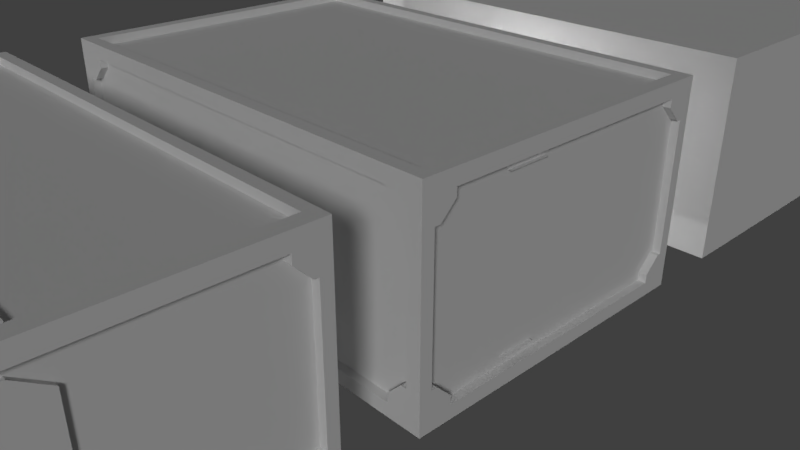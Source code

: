 # Source: container.blend  (saved by Blender 2.79.0; exported with 4.5.12 LTS)
import bpy
from mathutils import Matrix  # noqa: F401  (used for matrix-valued properties, if any)

bpy.ops.wm.read_factory_settings(use_empty=True)
scene = bpy.context.scene
scene.name = 'Scene'

# ---- collections
col_collection_1 = bpy.data.collections.new('Collection 1'); scene.collection.children.link(col_collection_1)

# ---- materials (node trees are filled in below, after node groups)
mat_metalic = bpy.data.materials.new('Metalic')
mat_metalic.alpha_threshold = 0.0
mat_metalic.use_transparent_shadow = False
mat_metalic.roughness = 0.5
mat_metalic.specular_intensity = 0.25
mat_metalic.line_color = (0.0, 0.0, 0.0, 1.0)

# ---- material node trees

# ---- world
world_world = bpy.data.worlds.new('World'); scene.world = world_world
world_world.color = (0.05088, 0.05088, 0.05088)
world_world.use_sun_shadow = False
world_world.sun_shadow_jitter_overblur = 0.0
world_world.cycles.sampling_method = 'MANUAL'

# ---- cameras
cam_camera = bpy.data.cameras.new('Camera')
cam_camera.clip_end = 100.0
cam_camera.lens = 35.0
cam_camera.sensor_width = 32.0
cam_camera.sensor_height = 18.0
cam_camera.ortho_scale = 7.314
cam_camera.dof.focus_distance = 0.0
cam_camera.dof.aperture_fstop = 128.0

# ---- lights
light_point_002 = bpy.data.lights.new('Point.002', 'POINT')
light_point_002.transmission_factor = 0.0
light_point_002.energy = 100.0
light_point_002.shadow_buffer_clip_start = 0.5
light_point_002.shadow_soft_size = 0.1
light_point_002.shadow_maximum_resolution = 0.006
light_point_002.use_absolute_resolution = True
light_point_001 = bpy.data.lights.new('Point.001', 'POINT')
light_point_001.transmission_factor = 0.0
light_point_001.energy = 100.0
light_point_001.shadow_buffer_clip_start = 0.5
light_point_001.shadow_soft_size = 0.1
light_point_001.shadow_maximum_resolution = 0.006
light_point_001.use_absolute_resolution = True
light_point = bpy.data.lights.new('Point', 'POINT')
light_point.transmission_factor = 0.0
light_point.energy = 100.0
light_point.shadow_buffer_clip_start = 0.5
light_point.shadow_soft_size = 0.1
light_point.shadow_maximum_resolution = 0.006
light_point.use_absolute_resolution = True
light_sun = bpy.data.lights.new('Sun', 'SUN')
light_sun.transmission_factor = 0.0
light_sun.cutoff_distance = 30.0
light_sun.angle = 0.1993
light_sun.energy = 1.0
light_sun.shadow_buffer_clip_start = 1.001
light_sun.shadow_soft_size = 0.1
light_sun.shadow_cascade_max_distance = 1000.0

# ---- meshes
me_container_m = bpy.data.meshes.new('Container.M')
me_container_m.from_pydata([(3.0, 2.04, 0.0), (3.0, -2.04, 0.0), (-3.0, -2.04, 0.0), (-3.0, 2.04, 0.0), (3.0, 2.04, 2.6), (3.0, -2.04, 2.6), (-3.0, -2.04, 2.6), (-3.0, 2.04, 2.6), (2.821, 2.04, 0.0), (2.821, -2.04, 0.0), (2.821, 2.04, 2.6), (2.821, -2.04, 2.6), (-2.842, 2.04, 0.0), (-2.842, -2.04, 0.0), (-2.842, 2.04, 2.6), (-2.842, -2.04, 2.6), (3.0, 2.04, 2.413), (3.0, -2.04, 2.413), (-3.0, -2.04, 2.413), (-3.0, 2.04, 2.413), (2.821, 2.04, 2.413), (2.821, -2.04, 2.413), (-2.842, 2.04, 2.413), (-2.842, -2.04, 2.413), (2.821, -2.04, 0.1724), (-2.842, -2.04, 0.1724), (3.0, 2.04, 0.1724), (3.0, -2.04, 0.1724), (-3.0, -2.04, 0.1724), (-3.0, 2.04, 0.1724), (2.821, 2.04, 0.1724), (-2.842, 2.04, 0.1724), (2.569, 2.04, 0.0), (2.569, -2.04, 0.0), (2.569, 2.04, 2.6), (2.569, -2.04, 2.6), (2.569, -2.04, 2.413), (2.569, 2.04, 2.413), (2.569, -2.04, 0.1724), (2.569, 2.04, 0.1724), (-2.562, 2.04, 0.0), (-2.562, -2.04, 0.0), (-2.562, 2.04, 2.6), (-2.562, -2.04, 2.6), (-2.562, -2.04, 2.413), (-2.562, 2.04, 2.413), (-2.562, -2.04, 0.1724), (-2.562, 2.04, 0.1724), (3.0, 2.04, 2.126), (3.0, -2.04, 2.126), (-3.0, -2.04, 2.126), (-3.0, 2.04, 2.126), (2.821, 2.04, 2.126), (-2.842, 2.04, 2.126), (2.821, -2.04, 2.126), (-2.842, -2.04, 2.126), (2.821, -2.04, 0.4669), (-2.842, -2.04, 0.4669), (3.0, 2.04, 0.4669), (3.0, -2.04, 0.4669), (-3.0, -2.04, 0.4669), (-3.0, 2.04, 0.4669), (2.821, 2.04, 0.4669), (-2.842, 2.04, 0.4669), (-2.741, 2.04, 2.126), (2.569, 1.94, 2.413), (2.569, 1.94, 0.1724), (2.569, 1.94, 2.126), (-2.562, 1.94, 2.413), (-2.562, 1.94, 0.1724), (-2.562, 1.94, 2.126), (2.821, 1.94, 0.4669), (2.821, 1.94, 2.126), (-2.842, 1.94, 0.4669), (-2.842, 1.94, 2.126), (2.569, 1.94, 0.4669), (-2.562, 1.94, 0.4669), (2.569, 2.04, 2.291), (2.736, 2.04, 2.126), (2.736, 1.94, 2.126), (2.569, 1.94, 2.291), (2.76, 2.04, 0.4669), (2.569, 2.04, 0.2722), (2.76, 1.94, 0.4669), (2.569, 1.94, 0.2722), (-2.562, 2.04, 2.307), (-2.562, 2.04, 0.2709), (-2.759, 2.04, 0.4669), (-2.562, 1.94, 0.2709), (-2.741, 1.94, 2.126), (-2.562, 1.94, 2.307), (-2.759, 1.94, 0.4669), (2.569, -2.04, 2.305), (-2.562, -2.04, 0.2877), (-2.562, -2.04, 2.305), (2.569, -2.04, 0.2877), (-2.741, -2.04, 0.4669), (2.748, -2.04, 2.126), (2.748, -2.04, 0.4669), (-2.741, -2.04, 2.126), (2.569, -1.94, 2.413), (2.569, -1.94, 0.1724), (2.569, -1.94, 0.2877), (-2.562, -1.94, 2.413), (-2.562, -1.94, 0.1724), (-2.562, -1.94, 0.2877), (2.569, -1.94, 2.305), (2.569, -1.94, 2.126), (-2.562, -1.94, 2.305), (-2.562, -1.94, 2.126), (2.748, -1.94, 2.126), (-2.741, -1.94, 2.126), (-2.842, -1.94, 2.126), (2.821, -1.94, 2.126), (2.821, -1.94, 0.4669), (-2.842, -1.94, 0.4669), (2.569, -1.94, 0.4669), (-2.562, -1.94, 0.4669), (-2.741, -1.94, 0.4669), (2.748, -1.94, 0.4669), (3.0, -1.889, 0.0), (-3.0, -1.889, 0.0), (3.0, -1.889, 2.6), (-3.0, -1.889, 2.6), (2.821, -1.889, 2.6), (-2.842, -1.889, 2.6), (-3.0, -1.889, 2.413), (3.0, -1.889, 2.413), (3.0, -1.889, 0.1724), (-3.0, -1.889, 0.1724), (2.569, -1.889, 2.6), (-2.562, -1.889, 2.6), (3.0, -1.889, 2.126), (-3.0, -1.889, 2.126), (-3.0, -1.889, 0.4669), (3.0, -1.889, 0.4669), (-3.0, 1.902, 0.0), (-3.0, 1.902, 2.6), (-3.0, 1.902, 2.413), (-3.0, 1.902, 0.1724), (-3.0, 1.902, 2.126), (-3.0, 1.902, 0.4669), (3.0, 1.902, 0.0), (3.0, 1.902, 2.6), (2.821, 1.902, 2.6), (-2.842, 1.902, 2.6), (3.0, 1.902, 2.413), (3.0, 1.902, 0.1724), (2.569, 1.902, 2.6), (-2.562, 1.902, 2.6), (3.0, 1.902, 2.126), (3.0, 1.902, 0.4669), (3.0, -1.632, 0.0), (3.0, -1.632, 2.6), (2.821, -1.632, 2.6), (-2.842, -1.632, 2.6), (3.0, -1.632, 2.413), (3.0, -1.632, 0.1724), (-3.0, -1.632, 0.0), (-3.0, -1.632, 2.6), (-3.0, -1.632, 2.413), (-3.0, -1.632, 0.1724), (-3.0, 1.664, 0.0), (-3.0, 1.664, 2.6), (-3.0, 1.664, 2.413), (-3.0, 1.664, 0.1724), (3.0, 1.664, 0.0), (3.0, 1.664, 2.6), (2.821, 1.664, 2.6), (-2.842, 1.664, 2.6), (3.0, 1.664, 2.413), (3.0, 1.664, 0.1724), (3.0, 1.851, 0.4669), (3.0, -1.632, 0.2801), (3.0, -1.819, 2.126), (3.0, -1.632, 2.313), (3.0, -1.819, 0.4669), (3.0, 1.851, 2.126), (3.0, 1.664, 2.313), (3.0, 1.664, 0.2801), (3.0, -1.121, 0.0), (3.0, -0.06267, 0.0), (2.95, -0.8735, 2.313), (2.95, -0.3439, 2.313), (2.95, -0.8392, 0.2801), (2.95, -0.3591, 0.2801), (2.9, -1.819, 2.126), (2.9, -1.889, 2.126), (2.9, -1.819, 0.4669), (2.9, -1.889, 0.4669), (2.9, 1.902, 2.126), (2.9, 1.902, 0.4669), (2.9, -1.632, 2.413), (2.9, -1.632, 0.1724), (2.9, -1.632, 2.126), (2.9, -1.632, 0.4669), (2.9, -1.632, 2.313), (2.9, -1.632, 0.2801), (2.9, 1.851, 2.126), (2.9, 1.664, 2.126), (2.9, 1.851, 0.4669), (2.9, 1.664, 0.4669), (2.9, 1.664, 0.2801), (2.9, 1.664, 0.1724), (2.9, 1.664, 2.313), (2.9, 1.664, 2.413), (2.9, -0.8735, 2.313), (2.9, -0.3591, 0.2801), (2.9, -0.3439, 2.313), (2.9, -0.8392, 0.2801), (-3.0, -1.632, 2.305), (-3.0, 1.664, 0.2875), (-3.0, 1.844, 2.126), (-3.0, 1.844, 0.4669), (-3.0, -1.632, 0.2875), (-3.0, -1.811, 2.126), (-3.0, 1.664, 2.305), (-3.0, -1.811, 0.4669), (-2.9, -1.889, 2.126), (-2.9, -1.889, 0.4669), (-2.9, 1.844, 2.126), (-2.9, 1.902, 2.126), (-2.9, 1.844, 0.4669), (-2.9, 1.902, 0.4669), (-2.9, -1.811, 2.126), (-2.9, -1.632, 2.126), (-2.9, -1.811, 0.4669), (-2.9, -1.632, 0.4669), (-2.9, -1.632, 2.305), (-2.9, -1.632, 0.2875), (-2.9, -1.632, 0.1724), (-2.9, 1.664, 2.413), (-2.9, 1.664, 0.1724), (-2.9, 1.664, 2.126), (-2.9, 1.664, 0.4669), (-2.9, 1.664, 2.305), (-2.9, 1.664, 0.2875), (-2.9, -1.632, 2.413), (2.821, -1.632, 2.5), (2.821, -1.889, 2.5), (-2.842, -1.632, 2.5), (-2.842, -1.889, 2.5), (-0.3119, -1.889, 2.5), (0.3154, -1.889, 2.5), (2.569, -1.889, 2.5), (-2.562, -1.889, 2.5), (-2.842, 1.902, 2.5), (-2.562, 1.902, 2.5), (-0.3119, 1.902, 2.5), (0.3154, 1.902, 2.5), (2.569, 1.902, 2.5), (2.821, 1.902, 2.5), (2.821, -1.121, 2.5), (-2.842, -1.121, 2.5), (2.821, 1.664, 2.5), (-2.842, 1.664, 2.5), (2.821, -0.06267, 2.5), (-2.842, -0.06267, 2.5)], [], [(125, 123, 6, 15), (127, 122, 5, 17), (23, 15, 6, 18), (138, 137, 7, 19), (31, 12, 3, 29), (26, 0, 8, 30), (17, 5, 11, 21), (122, 124, 11, 5), (47, 40, 12, 31), (44, 43, 15, 23), (131, 125, 15, 43), (98, 56, 114, 119), (42, 45, 22, 14), (49, 17, 21, 54), (4, 16, 20, 10), (14, 22, 19, 7), (140, 138, 19, 51), (55, 23, 18, 50), (132, 127, 17, 49), (120, 128, 27, 1), (13, 25, 28, 2), (136, 139, 29, 3), (1, 27, 24, 9), (41, 46, 25, 13), (86, 87, 91, 88), (58, 26, 30, 62), (63, 31, 29, 61), (38, 95, 102, 101), (62, 30, 39, 82, 81), (9, 24, 38, 33), (10, 20, 37, 34), (54, 21, 36, 92, 97), (124, 130, 35, 11), (21, 11, 35, 36), (30, 8, 32, 39), (33, 38, 46, 41), (56, 54, 113, 114), (1, 9, 33, 41, 13, 2, 121, 158, 162, 136, 3, 12, 40, 32, 8, 0, 142, 166, 181, 180, 152, 120), (35, 130, 131, 43), (36, 35, 43, 44), (54, 97, 110, 113), (20, 52, 78, 77, 37), (88, 69, 47, 86), (99, 55, 112, 111), (22, 53, 51, 19), (16, 48, 52, 20), (45, 85, 64, 53, 22), (135, 132, 49, 59), (57, 55, 50, 60), (141, 140, 51, 61), (59, 49, 54, 56), (95, 98, 119, 102), (46, 93, 96, 57, 25), (27, 59, 56, 24), (139, 141, 61, 29), (25, 57, 60, 28), (128, 135, 59, 27), (24, 56, 98, 95, 38), (83, 71, 62, 81), (53, 63, 61, 51), (48, 58, 62, 52), (84, 66, 69, 88), (80, 90, 68, 65), (88, 76, 75, 84), (72, 71, 75, 67, 79), (90, 80, 67, 70), (70, 76, 73, 74), (64, 89, 74, 53), (67, 75, 76, 70), (52, 62, 71, 72), (63, 53, 74, 73), (37, 77, 80, 65), (76, 88, 91), (80, 79, 67), (77, 78, 79, 80), (79, 78, 52, 72), (83, 84, 75), (84, 82, 39, 66), (81, 82, 84, 83), (87, 86, 47, 31, 63), (89, 90, 70), (73, 91, 87, 63), (85, 45, 68, 90), (64, 85, 90, 89), (109, 108, 111), (99, 94, 44, 23, 55), (44, 94, 108, 103), (97, 92, 106, 110), (94, 99, 111, 108), (114, 113, 110, 119), (117, 109, 111, 118), (101, 102, 105, 104), (118, 105, 117), (110, 106, 107), (118, 111, 112, 115), (102, 119, 116), (119, 110, 107, 116), (55, 57, 115, 112), (57, 96, 118, 115), (96, 93, 105, 118), (93, 46, 104, 105), (92, 36, 100, 106), (103, 100, 36, 44), (104, 46, 38, 101), (106, 100, 103, 108), (105, 102, 116, 117), (107, 106, 108, 109), (116, 107, 109, 117), (157, 173, 176, 135, 128), (28, 60, 134, 129), (60, 50, 133, 134), (2, 28, 129, 121), (152, 157, 128, 120), (50, 18, 126, 133), (153, 154, 124, 122), (18, 6, 123, 126), (156, 153, 122, 127), (155, 159, 123, 125), (14, 7, 137, 145), (16, 4, 143, 146), (4, 10, 144, 143), (42, 14, 145, 149), (48, 16, 146, 150), (0, 26, 147, 142), (47, 69, 66, 39), (10, 34, 148, 144), (47, 39, 32, 40), (58, 48, 150, 151), (26, 58, 151, 147), (165, 211, 213, 141, 139), (162, 165, 139, 136), (164, 163, 137, 138), (126, 123, 159, 160), (133, 126, 160, 210, 215), (121, 129, 161, 158), (129, 134, 217, 214, 161), (171, 157, 152, 166), (148, 34, 42, 149), (178, 170, 205, 204), (155, 169, 163, 159), (155, 125, 241, 240), (185, 184, 209, 207), (147, 151, 172, 179, 171), (135, 176, 188, 189), (168, 254, 238, 154), (156, 170, 167, 153), (144, 148, 250, 251), (142, 147, 171, 166), (150, 146, 170, 178, 177), (125, 131, 245, 241), (143, 144, 168, 167), (146, 143, 167, 170), (145, 137, 163, 169), (216, 212, 220, 235), (134, 133, 218, 219), (150, 177, 198, 190), (173, 157, 193, 197), (174, 175, 156, 127, 132), (151, 150, 190, 191), (156, 175, 196, 192), (171, 179, 202, 203), (161, 214, 229, 230), (140, 141, 223, 221), (160, 159, 163, 164), (124, 154, 238, 239), (130, 244, 245, 131), (149, 145, 246, 247), (255, 169, 155, 240), (174, 132, 187, 186), (205, 170, 156, 192), (171, 203, 193, 157), (153, 167, 168, 154), (34, 37, 45, 42), (145, 169, 255, 246), (37, 65, 68, 45), (130, 124, 239, 244), (168, 144, 251, 254), (172, 151, 191, 200), (177, 178, 204, 198), (182, 183, 208, 206), (217, 134, 219, 226), (211, 165, 232, 236), (158, 161, 165, 162), (195, 194, 186, 188), (179, 172, 200, 202), (175, 174, 186, 196), (194, 196, 186), (191, 190, 198, 200), (188, 186, 187, 189), (188, 197, 195), (202, 200, 201), (198, 204, 199), (200, 198, 199, 201), (193, 203, 202, 197), (197, 202, 201, 195), (196, 204, 205, 192), (194, 199, 204, 196), (195, 201, 199, 194), (176, 173, 197, 188), (132, 135, 189, 187), (234, 233, 220, 222), (164, 216, 235, 231), (213, 211, 236, 222), (210, 160, 237, 228), (133, 215, 224, 218), (141, 213, 222, 223), (212, 140, 221, 220), (214, 217, 226, 229), (212, 216, 164, 138, 140), (215, 210, 228, 224), (233, 235, 220), (219, 218, 224, 226), (230, 229, 236, 232), (224, 228, 225), (226, 224, 225, 227), (228, 237, 231, 235), (222, 236, 234), (225, 228, 235, 233), (227, 225, 233, 234), (222, 220, 221, 223), (229, 226, 227), (236, 229, 227, 234), (239, 238, 252, 256, 254, 251, 250, 249, 248, 247, 246, 255, 257, 253, 240, 241, 245, 242, 243, 244), (232, 165, 161, 230), (164, 231, 237, 160), (148, 149, 247, 250)])
_uv = me_container_m.uv_layers.new(name='UVMap')
_uv.uv.foreach_set('vector', [0.7304, 0.6191, 0.7432, 0.619, 0.743, 0.6284, 0.7304, 0.6285, 0.2449, 0.6191, 0.2587, 0.619, 0.259, 0.6286, 0.2449, 0.6286, 0.7304, 0.6385, 0.7304, 0.6285, 0.7431, 0.6287, 0.7431, 0.6386, 0.7575, 0.3814, 0.7432, 0.3814, 0.7434, 0.3728, 0.7575, 0.3728, 0.7305, 0.2426, 0.7305, 0.2333, 0.7433, 0.2333, 0.7433, 0.2426, 0.2592, 0.2426, 0.2592, 0.2333, 0.2737, 0.2333, 0.2737, 0.2426, 0.2592, 0.6386, 0.2592, 0.6287, 0.2733, 0.6285, 0.2733, 0.6385, 0.2587, 0.619, 0.2733, 0.6191, 0.2733, 0.6285, 0.2584, 0.6284, 0.7079, 0.2426, 0.7079, 0.2333, 0.7305, 0.2333, 0.7305, 0.2426, 0.7077, 0.6385, 0.7077, 0.6285, 0.7304, 0.6285, 0.7304, 0.6385, 0.7077, 0.6191, 0.7304, 0.6191, 0.7304, 0.6285, 0.7077, 0.6285, 0.2795, 0.7423, 0.2736, 0.7423, 0.2736, 0.7423, 0.2795, 0.7423, 0.7078, 0.3727, 0.7078, 0.3627, 0.7304, 0.3627, 0.7304, 0.3727, 0.2592, 0.6539, 0.2592, 0.6386, 0.2733, 0.6385, 0.2734, 0.6538, 0.2592, 0.3727, 0.2592, 0.3627, 0.2733, 0.3627, 0.2733, 0.3727, 0.7304, 0.3727, 0.7304, 0.3627, 0.7433, 0.3627, 0.7433, 0.3727, 0.7792, 0.3814, 0.7575, 0.3814, 0.7575, 0.3728, 0.7792, 0.3728, 0.7304, 0.6538, 0.7304, 0.6385, 0.7431, 0.6386, 0.7431, 0.6539, 0.2232, 0.6191, 0.2449, 0.6191, 0.2449, 0.6286, 0.2232, 0.6286, 0.06287, 0.6191, 0.07587, 0.6191, 0.07587, 0.6286, 0.06287, 0.6286, 0.7304, 0.7672, 0.7304, 0.758, 0.7431, 0.758, 0.7431, 0.7672, 0.9395, 0.3814, 0.9265, 0.3814, 0.9265, 0.3728, 0.9395, 0.3728, 0.2592, 0.7672, 0.2592, 0.758, 0.2737, 0.758, 0.2737, 0.7672, 0.7078, 0.7672, 0.7078, 0.758, 0.7304, 0.758, 0.7304, 0.7672, 0.7079, 0.2479, 0.7238, 0.2584, 0.7238, 0.2584, 0.7079, 0.2479, 0.2592, 0.2584, 0.2592, 0.2426, 0.2737, 0.2426, 0.2736, 0.2584, 0.7305, 0.2584, 0.7305, 0.2426, 0.7433, 0.2426, 0.7433, 0.2584, 0.294, 0.758, 0.294, 0.7518, 0.294, 0.7518, 0.294, 0.758, 0.2736, 0.2584, 0.2737, 0.2426, 0.294, 0.2426, 0.294, 0.2479, 0.2785, 0.2584, 0.2737, 0.7672, 0.2737, 0.758, 0.294, 0.758, 0.294, 0.7672, 0.2733, 0.3727, 0.2733, 0.3627, 0.2937, 0.3627, 0.2937, 0.3727, 0.2734, 0.6538, 0.2733, 0.6385, 0.2937, 0.6385, 0.2937, 0.6443, 0.2793, 0.6538, 0.2733, 0.6191, 0.2936, 0.6191, 0.2936, 0.6285, 0.2733, 0.6285, 0.2733, 0.6385, 0.2733, 0.6285, 0.2936, 0.6285, 0.2937, 0.6385, 0.2737, 0.2426, 0.2737, 0.2333, 0.294, 0.2333, 0.294, 0.2426, 0.294, 0.7672, 0.294, 0.758, 0.7078, 0.758, 0.7078, 0.7672, 0.2736, 0.7423, 0.2734, 0.6538, 0.2734, 0.6538, 0.2736, 0.7423, 0.7108, 0.6081, 0.7084, 0.6081, 0.705, 0.6081, 0.6365, 0.6081, 0.6328, 0.6081, 0.6307, 0.6081, 0.6307, 0.6066, 0.6307, 0.6042, 0.6307, 0.5731, 0.6307, 0.5708, 0.6307, 0.5695, 0.6328, 0.5695, 0.6365, 0.5695, 0.705, 0.5695, 0.7084, 0.5695, 0.7108, 0.5695, 0.7108, 0.5708, 0.7108, 0.5731, 0.7108, 0.5894, 0.7108, 0.5994, 0.7108, 0.6042, 0.7108, 0.6066, 0.2936, 0.6285, 0.2936, 0.6191, 0.7077, 0.6191, 0.7077, 0.6285, 0.2937, 0.6385, 0.2936, 0.6285, 0.7077, 0.6285, 0.7077, 0.6385, 0.2734, 0.6538, 0.2793, 0.6538, 0.2793, 0.6538, 0.2734, 0.6538, 0.2733, 0.3627, 0.2734, 0.3473, 0.2802, 0.3473, 0.2937, 0.3562, 0.2937, 0.3627, 0.7079, 0.2479, 0.7079, 0.2426, 0.7079, 0.2426, 0.7079, 0.2479, 0.7222, 0.6538, 0.7304, 0.6538, 0.7304, 0.6538, 0.7222, 0.6538, 0.7304, 0.3627, 0.7304, 0.3473, 0.7433, 0.3473, 0.7433, 0.3627, 0.2592, 0.3627, 0.2592, 0.3473, 0.2734, 0.3473, 0.2733, 0.3627, 0.7078, 0.3627, 0.7078, 0.357, 0.7223, 0.3473, 0.7304, 0.3473, 0.7304, 0.3627, 0.09808, 0.6191, 0.2232, 0.6191, 0.2232, 0.6286, 0.09808, 0.6286, 0.7304, 0.7423, 0.7304, 0.6538, 0.7431, 0.6539, 0.7431, 0.7423, 0.9043, 0.3814, 0.7792, 0.3814, 0.7792, 0.3728, 0.9043, 0.3728, 0.2592, 0.7423, 0.2592, 0.6539, 0.2734, 0.6538, 0.2736, 0.7423, 0.294, 0.7518, 0.2795, 0.7423, 0.2795, 0.7423, 0.294, 0.7518, 0.7078, 0.758, 0.7078, 0.7518, 0.7222, 0.7423, 0.7304, 0.7423, 0.7304, 0.758, 0.2592, 0.758, 0.2592, 0.7423, 0.2736, 0.7423, 0.2737, 0.758, 0.9265, 0.3814, 0.9043, 0.3814, 0.9043, 0.3728, 0.9265, 0.3728, 0.7304, 0.758, 0.7304, 0.7423, 0.7431, 0.7423, 0.7431, 0.758, 0.07587, 0.6191, 0.09808, 0.6191, 0.09808, 0.6286, 0.07587, 0.6286, 0.2737, 0.758, 0.2736, 0.7423, 0.2795, 0.7423, 0.294, 0.7518, 0.294, 0.758, 0.2785, 0.2584, 0.2736, 0.2584, 0.2736, 0.2584, 0.2785, 0.2584, 0.7304, 0.3473, 0.7305, 0.2584, 0.7433, 0.2584, 0.7433, 0.3473, 0.2592, 0.3473, 0.2592, 0.2584, 0.2736, 0.2584, 0.2734, 0.3473, 0.294, 0.2479, 0.294, 0.2426, 0.7079, 0.2426, 0.7079, 0.2479, 0.2937, 0.3562, 0.7078, 0.357, 0.7078, 0.3627, 0.2937, 0.3627, 0.7079, 0.2479, 0.7079, 0.2584, 0.294, 0.2584, 0.294, 0.2479, 0.2734, 0.3473, 0.2736, 0.2584, 0.294, 0.2584, 0.2937, 0.3473, 0.2787, 0.3473, 0.7078, 0.357, 0.2937, 0.3562, 0.2937, 0.3473, 0.7078, 0.3473, 0.7078, 0.3473, 0.7079, 0.2584, 0.7305, 0.2584, 0.7304, 0.3473, 0.7223, 0.3473, 0.7223, 0.3473, 0.7304, 0.3473, 0.7304, 0.3473, 0.2937, 0.3473, 0.294, 0.2584, 0.7079, 0.2584, 0.7078, 0.3473, 0.2734, 0.3473, 0.2736, 0.2584, 0.2736, 0.2584, 0.2734, 0.3473, 0.7305, 0.2584, 0.7304, 0.3473, 0.7304, 0.3473, 0.7305, 0.2584, 0.2937, 0.3627, 0.2937, 0.3562, 0.2937, 0.3566, 0.2937, 0.3627, 0.7079, 0.2584, 0.7079, 0.2479, 0.7238, 0.2584, 0.2937, 0.3562, 0.2802, 0.3473, 0.2937, 0.3473, 0.2937, 0.3562, 0.2802, 0.3473, 0.2802, 0.3473, 0.2937, 0.3562, 0.2787, 0.3473, 0.2802, 0.3473, 0.2734, 0.3473, 0.2734, 0.3473, 0.2785, 0.2584, 0.294, 0.2479, 0.294, 0.2584, 0.294, 0.2479, 0.294, 0.2479, 0.294, 0.2426, 0.294, 0.2426, 0.2785, 0.2584, 0.294, 0.2479, 0.294, 0.2479, 0.2785, 0.2584, 0.7238, 0.2584, 0.7079, 0.2479, 0.7079, 0.2426, 0.7305, 0.2426, 0.7305, 0.2584, 0.7223, 0.3473, 0.7078, 0.357, 0.7078, 0.3473, 0.7305, 0.2584, 0.7238, 0.2584, 0.7238, 0.2584, 0.7305, 0.2584, 0.7078, 0.357, 0.7078, 0.3627, 0.7078, 0.3627, 0.7078, 0.357, 0.7223, 0.3473, 0.7078, 0.357, 0.7078, 0.357, 0.7223, 0.3473, 0.7077, 0.6538, 0.7077, 0.6443, 0.7222, 0.6538, 0.7222, 0.6538, 0.7077, 0.6443, 0.7077, 0.6385, 0.7304, 0.6385, 0.7304, 0.6538, 0.7077, 0.6385, 0.7077, 0.6443, 0.7077, 0.6443, 0.7077, 0.6385, 0.2793, 0.6538, 0.2937, 0.6443, 0.2937, 0.6443, 0.2793, 0.6538, 0.7077, 0.6443, 0.7222, 0.6538, 0.7222, 0.6538, 0.7077, 0.6443, 0.2736, 0.7423, 0.2734, 0.6538, 0.2793, 0.6538, 0.2795, 0.7423, 0.7078, 0.7423, 0.7077, 0.6538, 0.7222, 0.6538, 0.7222, 0.7423, 0.294, 0.758, 0.294, 0.7518, 0.7078, 0.7518, 0.7078, 0.758, 0.7222, 0.7423, 0.7078, 0.7518, 0.7078, 0.7423, 0.2793, 0.6538, 0.2937, 0.6443, 0.2937, 0.6538, 0.7222, 0.7423, 0.7222, 0.6538, 0.7304, 0.6538, 0.7304, 0.7423, 0.294, 0.7518, 0.2795, 0.7423, 0.294, 0.7423, 0.2795, 0.7423, 0.2793, 0.6538, 0.2937, 0.6538, 0.294, 0.7423, 0.7304, 0.6538, 0.7304, 0.7423, 0.7304, 0.7423, 0.7304, 0.6538, 0.7304, 0.7423, 0.7222, 0.7423, 0.7222, 0.7423, 0.7304, 0.7423, 0.7222, 0.7423, 0.7078, 0.7518, 0.7078, 0.7518, 0.7222, 0.7423, 0.7078, 0.7518, 0.7078, 0.758, 0.7078, 0.758, 0.7078, 0.7518, 0.2937, 0.6443, 0.2937, 0.6385, 0.2937, 0.6385, 0.2937, 0.6443, 0.7077, 0.6385, 0.2937, 0.6385, 0.2937, 0.6385, 0.7077, 0.6385, 0.7078, 0.758, 0.7078, 0.758, 0.294, 0.758, 0.294, 0.758, 0.2937, 0.6443, 0.2937, 0.6385, 0.7077, 0.6385, 0.7077, 0.6443, 0.7078, 0.7518, 0.294, 0.7518, 0.294, 0.7423, 0.7078, 0.7423, 0.2937, 0.6538, 0.2937, 0.6443, 0.7077, 0.6443, 0.7077, 0.6538, 0.294, 0.7423, 0.2937, 0.6538, 0.7077, 0.6538, 0.7078, 0.7423, 0.07587, 0.603, 0.084, 0.603, 0.09808, 0.6147, 0.09808, 0.6191, 0.07587, 0.6191, 0.9265, 0.6287, 0.9043, 0.6287, 0.9043, 0.6192, 0.9265, 0.6192, 0.9043, 0.6287, 0.7792, 0.6287, 0.7792, 0.6192, 0.9043, 0.6192, 0.9395, 0.6287, 0.9265, 0.6287, 0.9265, 0.6192, 0.9395, 0.6192, 0.06287, 0.603, 0.07587, 0.603, 0.07587, 0.6191, 0.06287, 0.6191, 0.7792, 0.6287, 0.7575, 0.6287, 0.7575, 0.6192, 0.7792, 0.6192, 0.2587, 0.6029, 0.2733, 0.603, 0.2733, 0.6191, 0.2587, 0.619, 0.7575, 0.6287, 0.7434, 0.6287, 0.7432, 0.619, 0.7575, 0.6192, 0.2449, 0.603, 0.2587, 0.6029, 0.2587, 0.619, 0.2449, 0.6191, 0.7304, 0.603, 0.7432, 0.603, 0.7432, 0.619, 0.7304, 0.6191, 0.7304, 0.3727, 0.743, 0.3727, 0.7432, 0.3814, 0.7304, 0.3814, 0.2449, 0.3728, 0.259, 0.3728, 0.2587, 0.3815, 0.2449, 0.3815, 0.2584, 0.3727, 0.2733, 0.3727, 0.2733, 0.3814, 0.2587, 0.3815, 0.7078, 0.3727, 0.7304, 0.3727, 0.7304, 0.3814, 0.7078, 0.3814, 0.2232, 0.3728, 0.2449, 0.3728, 0.2449, 0.3815, 0.2232, 0.3815, 0.06287, 0.3728, 0.07587, 0.3728, 0.07587, 0.3815, 0.06287, 0.3815, 0.7079, 0.2426, 0.7079, 0.2426, 0.294, 0.2426, 0.294, 0.2426, 0.2733, 0.3727, 0.2937, 0.3727, 0.2937, 0.3814, 0.2733, 0.3814, 0.7079, 0.2426, 0.294, 0.2426, 0.294, 0.2333, 0.7079, 0.2333, 0.09808, 0.3728, 0.2232, 0.3728, 0.2232, 0.3815, 0.09808, 0.3815, 0.07587, 0.3728, 0.09808, 0.3728, 0.09808, 0.3815, 0.07587, 0.3815, 0.9265, 0.3963, 0.9178, 0.3963, 0.9043, 0.3851, 0.9043, 0.3814, 0.9265, 0.3814, 0.9395, 0.3963, 0.9265, 0.3963, 0.9265, 0.3814, 0.9395, 0.3814, 0.7575, 0.3963, 0.7432, 0.3963, 0.7432, 0.3814, 0.7575, 0.3814, 0.7575, 0.6192, 0.7432, 0.619, 0.7432, 0.603, 0.7575, 0.6031, 0.7792, 0.6192, 0.7575, 0.6192, 0.7575, 0.6031, 0.7657, 0.6031, 0.7792, 0.6143, 0.9395, 0.6192, 0.9265, 0.6192, 0.9265, 0.6031, 0.9395, 0.6031, 0.9265, 0.6192, 0.9043, 0.6192, 0.9043, 0.6143, 0.9178, 0.6031, 0.9265, 0.6031, 0.07587, 0.3964, 0.07587, 0.603, 0.06287, 0.603, 0.06287, 0.3964, 0.2937, 0.3814, 0.2937, 0.3727, 0.7078, 0.3727, 0.7078, 0.3814, 0.2373, 0.3964, 0.2449, 0.3964, 0.2449, 0.3964, 0.2373, 0.3964, 0.7304, 0.603, 0.7304, 0.3963, 0.7432, 0.3963, 0.7432, 0.603, 0.7304, 0.603, 0.7304, 0.6191, 0.7304, 0.6191, 0.7304, 0.603, 0.084, 0.5232, 0.084, 0.5533, 0.084, 0.5533, 0.084, 0.5232, 0.07587, 0.3815, 0.09808, 0.3815, 0.09808, 0.3847, 0.084, 0.3964, 0.07587, 0.3964, 0.09808, 0.6191, 0.09808, 0.6147, 0.09808, 0.6147, 0.09808, 0.6191, 0.2733, 0.3963, 0.2733, 0.3963, 0.2733, 0.603, 0.2733, 0.603, 0.2449, 0.603, 0.2449, 0.3964, 0.2587, 0.3963, 0.2587, 0.6029, 0.2733, 0.3814, 0.2937, 0.3814, 0.2937, 0.3814, 0.2733, 0.3814, 0.06287, 0.3815, 0.07587, 0.3815, 0.07587, 0.3964, 0.06287, 0.3964, 0.2232, 0.3815, 0.2449, 0.3815, 0.2449, 0.3964, 0.2373, 0.3964, 0.2232, 0.3847, 0.7304, 0.6191, 0.7077, 0.6191, 0.7077, 0.6191, 0.7304, 0.6191, 0.2587, 0.3815, 0.2733, 0.3814, 0.2733, 0.3963, 0.2587, 0.3963, 0.2449, 0.3815, 0.2587, 0.3815, 0.2587, 0.3963, 0.2449, 0.3964, 0.7304, 0.3814, 0.7432, 0.3814, 0.7432, 0.3963, 0.7304, 0.3963, 0.7657, 0.3963, 0.7792, 0.3851, 0.7792, 0.3851, 0.7657, 0.3963, 0.9043, 0.6192, 0.7792, 0.6192, 0.7792, 0.6192, 0.9043, 0.6192, 0.2232, 0.3815, 0.2232, 0.3847, 0.2232, 0.3847, 0.2232, 0.3815, 0.084, 0.603, 0.07587, 0.603, 0.07587, 0.603, 0.084, 0.603, 0.2232, 0.6147, 0.2373, 0.603, 0.2449, 0.603, 0.2449, 0.6191, 0.2232, 0.6191, 0.09808, 0.3815, 0.2232, 0.3815, 0.2232, 0.3815, 0.09808, 0.3815, 0.2449, 0.603, 0.2373, 0.603, 0.2373, 0.603, 0.2449, 0.603, 0.07587, 0.3964, 0.084, 0.3964, 0.084, 0.3964, 0.07587, 0.3964, 0.9265, 0.6031, 0.9178, 0.6031, 0.9178, 0.6031, 0.9265, 0.6031, 0.7792, 0.3814, 0.9043, 0.3814, 0.9043, 0.3814, 0.7792, 0.3814, 0.7575, 0.6031, 0.7432, 0.603, 0.7432, 0.3963, 0.7575, 0.3963, 0.2733, 0.6191, 0.2733, 0.603, 0.2733, 0.603, 0.2733, 0.6191, 0.2936, 0.6191, 0.2936, 0.6191, 0.7077, 0.6191, 0.7077, 0.6191, 0.7078, 0.3814, 0.7304, 0.3814, 0.7304, 0.3814, 0.7078, 0.3814, 0.7304, 0.3963, 0.7304, 0.3963, 0.7304, 0.603, 0.7304, 0.603, 0.2232, 0.6147, 0.2232, 0.6191, 0.2232, 0.6191, 0.2232, 0.6147, 0.2449, 0.3964, 0.2449, 0.3964, 0.2449, 0.603, 0.2449, 0.603, 0.07587, 0.3964, 0.07587, 0.3964, 0.07587, 0.603, 0.07587, 0.603, 0.2587, 0.6029, 0.2587, 0.3963, 0.2733, 0.3963, 0.2733, 0.603, 0.2937, 0.3727, 0.2937, 0.3627, 0.7078, 0.3627, 0.7078, 0.3727, 0.7304, 0.3814, 0.7304, 0.3963, 0.7304, 0.3963, 0.7304, 0.3814, 0.2937, 0.3627, 0.2937, 0.3627, 0.7078, 0.3627, 0.7078, 0.3627, 0.2936, 0.6191, 0.2733, 0.6191, 0.2733, 0.6191, 0.2936, 0.6191, 0.2733, 0.3963, 0.2733, 0.3814, 0.2733, 0.3814, 0.2733, 0.3963, 0.09808, 0.3847, 0.09808, 0.3815, 0.09808, 0.3815, 0.09808, 0.3847, 0.2232, 0.3847, 0.2373, 0.3964, 0.2373, 0.3964, 0.2232, 0.3847, 0.2373, 0.5555, 0.2373, 0.5223, 0.2373, 0.5223, 0.2373, 0.5555, 0.9043, 0.6143, 0.9043, 0.6192, 0.9043, 0.6192, 0.9043, 0.6143, 0.9178, 0.3963, 0.9265, 0.3963, 0.9265, 0.3963, 0.9178, 0.3963, 0.9395, 0.6031, 0.9265, 0.6031, 0.9265, 0.3963, 0.9395, 0.3963, 0.09808, 0.603, 0.2232, 0.603, 0.2232, 0.6147, 0.09808, 0.6147, 0.084, 0.3964, 0.09808, 0.3847, 0.09808, 0.3847, 0.084, 0.3964, 0.2373, 0.603, 0.2232, 0.6147, 0.2232, 0.6147, 0.2373, 0.603, 0.2232, 0.603, 0.2373, 0.603, 0.2232, 0.6147, 0.09808, 0.3815, 0.2232, 0.3815, 0.2232, 0.3847, 0.09808, 0.3847, 0.09808, 0.6147, 0.2232, 0.6147, 0.2232, 0.6191, 0.09808, 0.6191, 0.09808, 0.6147, 0.084, 0.603, 0.09808, 0.603, 0.084, 0.3964, 0.09808, 0.3847, 0.09808, 0.3964, 0.2232, 0.3847, 0.2373, 0.3964, 0.2232, 0.3964, 0.09808, 0.3847, 0.2232, 0.3847, 0.2232, 0.3964, 0.09808, 0.3964, 0.07587, 0.603, 0.07587, 0.3964, 0.084, 0.3964, 0.084, 0.603, 0.084, 0.603, 0.084, 0.3964, 0.09808, 0.3964, 0.09808, 0.603, 0.2373, 0.603, 0.2373, 0.3964, 0.2449, 0.3964, 0.2449, 0.603, 0.2232, 0.603, 0.2232, 0.3964, 0.2373, 0.3964, 0.2373, 0.603, 0.09808, 0.603, 0.09808, 0.3964, 0.2232, 0.3964, 0.2232, 0.603, 0.09808, 0.6147, 0.084, 0.603, 0.084, 0.603, 0.09808, 0.6147, 0.2232, 0.6191, 0.09808, 0.6191, 0.09808, 0.6191, 0.2232, 0.6191, 0.9043, 0.3963, 0.7792, 0.3963, 0.7792, 0.3851, 0.9043, 0.3851, 0.7575, 0.3963, 0.7657, 0.3963, 0.7657, 0.3963, 0.7575, 0.3963, 0.9043, 0.3851, 0.9178, 0.3963, 0.9178, 0.3963, 0.9043, 0.3851, 0.7657, 0.6031, 0.7575, 0.6031, 0.7575, 0.6031, 0.7657, 0.6031, 0.7792, 0.6192, 0.7792, 0.6143, 0.7792, 0.6143, 0.7792, 0.6192, 0.9043, 0.3814, 0.9043, 0.3851, 0.9043, 0.3851, 0.9043, 0.3814, 0.7792, 0.3851, 0.7792, 0.3814, 0.7792, 0.3814, 0.7792, 0.3851, 0.9178, 0.6031, 0.9043, 0.6143, 0.9043, 0.6143, 0.9178, 0.6031, 0.7792, 0.3851, 0.7657, 0.3963, 0.7575, 0.3963, 0.7575, 0.3814, 0.7792, 0.3814, 0.7792, 0.6143, 0.7657, 0.6031, 0.7657, 0.6031, 0.7792, 0.6143, 0.7792, 0.3963, 0.7657, 0.3963, 0.7792, 0.3851, 0.9043, 0.6192, 0.7792, 0.6192, 0.7792, 0.6143, 0.9043, 0.6143, 0.9265, 0.6031, 0.9178, 0.6031, 0.9178, 0.3963, 0.9265, 0.3963, 0.7792, 0.6143, 0.7657, 0.6031, 0.7792, 0.6031, 0.9043, 0.6143, 0.7792, 0.6143, 0.7792, 0.6031, 0.9043, 0.6031, 0.7657, 0.6031, 0.7575, 0.6031, 0.7575, 0.3963, 0.7657, 0.3963, 0.9043, 0.3851, 0.9178, 0.3963, 0.9043, 0.3963, 0.7792, 0.6031, 0.7657, 0.6031, 0.7657, 0.3963, 0.7792, 0.3963, 0.9043, 0.6031, 0.7792, 0.6031, 0.7792, 0.3963, 0.9043, 0.3963, 0.9043, 0.3851, 0.7792, 0.3851, 0.7792, 0.3814, 0.9043, 0.3814, 0.9178, 0.6031, 0.9043, 0.6143, 0.9043, 0.6031, 0.9178, 0.3963, 0.9178, 0.6031, 0.9043, 0.6031, 0.9043, 0.3963, 0.2733, 0.6191, 0.2733, 0.603, 0.2733, 0.5709, 0.2733, 0.5046, 0.2733, 0.3963, 0.2733, 0.3814, 0.2937, 0.3814, 0.4755, 0.3814, 0.5262, 0.3814, 0.7078, 0.3814, 0.7304, 0.3814, 0.7304, 0.3963, 0.7304, 0.5046, 0.7304, 0.5709, 0.7304, 0.603, 0.7304, 0.6191, 0.7077, 0.6191, 0.5261, 0.6191, 0.4755, 0.6191, 0.2936, 0.6191, 0.9265, 0.3963, 0.9265, 0.3963, 0.9265, 0.6031, 0.9265, 0.6031, 0.7575, 0.3963, 0.7575, 0.3963, 0.7575, 0.6031, 0.7575, 0.6031, 0.2937, 0.3814, 0.7078, 0.3814, 0.7078, 0.3814, 0.2937, 0.3814])
me_container_m.materials.append(mat_metalic)
me_container_m.use_remesh_preserve_volume = False
me_container_m.use_remesh_preserve_attributes = False
me_container_m.use_mirror_vertex_groups = False
me_container_m.update()
me_container_l = bpy.data.meshes.new('Container.L')
me_container_l.from_pydata([(-3.0, -2.0, 2.6), (-3.0, -2.0, 0.0), (-3.0, 2.0, 2.6), (-3.0, 2.0, 0.0), (3.0, -2.0, 2.6), (3.0, -2.0, 0.0), (3.0, 2.0, 2.6), (3.0, 2.0, 0.0)], [], [(0, 4, 6, 2), (5, 1, 3, 7), (3, 2, 6, 7), (1, 0, 2, 3), (5, 4, 0, 1), (7, 6, 4, 5)])
_uv = me_container_l.uv_layers.new(name='UVMap')
_uv.uv.foreach_set('vector', [0.743, 0.6292, 0.2588, 0.6292, 0.2588, 0.3726, 0.743, 0.3726, 0.7117, 0.6075, 0.6417, 0.6075, 0.6417, 0.5746, 0.7117, 0.5746, 0.743, 0.2332, 0.743, 0.3726, 0.2588, 0.3726, 0.2588, 0.2332, 0.9408, 0.6292, 0.743, 0.6292, 0.743, 0.3726, 0.9408, 0.3726, 0.2588, 0.7678, 0.2588, 0.6292, 0.743, 0.6292, 0.743, 0.7678, 0.06449, 0.3726, 0.2588, 0.3726, 0.2588, 0.6292, 0.06449, 0.6292])
me_container_l.materials.append(mat_metalic)
me_container_l.use_remesh_preserve_volume = False
me_container_l.use_remesh_preserve_attributes = False
me_container_l.use_mirror_vertex_groups = False
me_container_l.update()
me_container_h = bpy.data.meshes.new('Container.H')
me_container_h.from_pydata([(3.0, 2.04, 0.0), (3.0, -2.04, 0.0), (-3.0, -2.04, 0.0), (-3.0, 2.04, 0.0), (3.0, 2.04, 2.6), (3.0, -2.04, 2.6), (-3.0, -2.04, 2.6), (-3.0, 2.04, 2.6), (2.821, 2.04, 0.0), (2.821, -2.04, 0.0), (2.821, 2.04, 2.6), (2.821, -2.04, 2.6), (-2.842, 2.04, 0.0), (-2.842, -2.04, 0.0), (-2.842, 2.04, 2.6), (-2.842, -2.04, 2.6), (3.0, 2.04, 2.413), (3.0, -2.04, 2.413), (-3.0, -2.04, 2.413), (-3.0, 2.04, 2.413), (2.821, 2.04, 2.413), (2.821, -2.04, 2.413), (-2.842, 2.04, 2.413), (-2.842, -2.04, 2.413), (2.821, -2.04, 0.1724), (-2.842, -2.04, 0.1724), (3.0, 2.04, 0.1724), (3.0, -2.04, 0.1724), (-3.0, -2.04, 0.1724), (-3.0, 2.04, 0.1724), (2.821, 2.04, 0.1724), (-2.842, 2.04, 0.1724), (-0.3119, 2.04, 0.0), (-0.3119, -2.04, 0.0), (-0.3119, 2.04, 2.6), (-0.3119, -2.04, 2.6), (-0.3119, -2.04, 2.413), (-0.3119, 2.04, 2.413), (-0.3119, -2.04, 0.1724), (-0.3119, 2.04, 0.1724), (0.3154, 2.04, 0.0), (0.3154, -2.04, 0.0), (0.3154, 2.04, 2.6), (0.3154, -2.04, 2.6), (0.3154, -2.04, 2.413), (0.3154, 2.04, 2.413), (0.3154, -2.04, 0.1724), (0.3154, 2.04, 0.1724), (2.569, 2.04, 0.0), (2.569, -2.04, 0.0), (2.569, 2.04, 2.6), (2.569, -2.04, 2.6), (2.569, -2.04, 2.413), (2.569, 2.04, 2.413), (2.569, -2.04, 0.1724), (2.569, 2.04, 0.1724), (-2.562, 2.04, 0.0), (-2.562, -2.04, 0.0), (-2.562, 2.04, 2.6), (-2.562, -2.04, 2.6), (-2.562, -2.04, 2.413), (-2.562, 2.04, 2.413), (-2.562, -2.04, 0.1724), (-2.562, 2.04, 0.1724), (3.0, 2.04, 2.126), (3.0, -2.04, 2.126), (-3.0, -2.04, 2.126), (-3.0, 2.04, 2.126), (2.821, 2.04, 2.126), (-2.842, 2.04, 2.126), (2.821, -2.04, 2.126), (-2.842, -2.04, 2.126), (-0.3119, 2.04, 2.126), (-0.3119, -2.04, 2.126), (0.3154, -2.04, 2.126), (0.3154, 2.04, 2.126), (0.3154, -2.04, 0.2877), (-0.3119, -2.04, 0.2877), (2.821, -2.04, 0.4669), (-2.842, -2.04, 0.4669), (-0.3119, -2.04, 0.4669), (0.3154, -2.04, 0.4669), (3.0, 2.04, 0.4669), (3.0, -2.04, 0.4669), (-3.0, -2.04, 0.4669), (-3.0, 2.04, 0.4669), (2.821, 2.04, 0.4669), (-2.842, 2.04, 0.4669), (-0.3119, 2.04, 0.4669), (0.3154, 2.04, 0.4669), (-2.741, 2.04, 2.126), (-0.3119, 1.94, 2.126), (-0.3119, 1.94, 2.413), (2.569, 1.94, 2.413), (0.3154, 1.94, 2.413), (2.569, 1.94, 0.1724), (0.3154, 1.94, 0.1724), (0.3154, 1.94, 2.126), (2.569, 1.94, 2.126), (-2.562, 1.94, 2.413), (-0.3119, 1.94, 0.1724), (-2.562, 1.94, 0.1724), (-2.562, 1.94, 2.126), (2.821, 1.94, 0.4669), (2.821, 1.94, 2.126), (-2.842, 1.94, 0.4669), (-2.842, 1.94, 2.126), (-0.3119, 1.94, 0.4669), (0.3154, 1.94, 0.4669), (2.569, 1.94, 0.4669), (-2.562, 1.94, 0.4669), (2.569, 2.04, 2.291), (2.736, 2.04, 2.126), (2.736, 1.94, 2.126), (2.569, 1.94, 2.291), (2.76, 2.04, 0.4669), (2.569, 2.04, 0.2722), (2.76, 1.94, 0.4669), (2.569, 1.94, 0.2722), (-2.562, 2.04, 2.307), (-2.562, 2.04, 0.2709), (-2.759, 2.04, 0.4669), (-2.562, 1.94, 0.2709), (-2.741, 1.94, 2.126), (-2.562, 1.94, 2.307), (-2.759, 1.94, 0.4669), (2.569, -2.04, 2.305), (-2.562, -2.04, 0.2877), (-2.562, -2.04, 2.305), (-0.3119, -2.04, 2.305), (2.569, -2.04, 0.2877), (0.3154, -2.04, 2.305), (-2.741, -2.04, 0.4669), (2.748, -2.04, 2.126), (2.748, -2.04, 0.4669), (-2.741, -2.04, 2.126), (-0.3119, -1.94, 0.2877), (-0.3119, -1.94, 0.1724), (2.569, -1.94, 2.413), (0.3154, -1.94, 2.413), (2.569, -1.94, 0.1724), (0.3154, -1.94, 0.1724), (0.3154, -1.94, 0.2877), (2.569, -1.94, 0.2877), (-0.3119, -1.94, 2.413), (-2.562, -1.94, 2.413), (-2.562, -1.94, 0.1724), (-2.562, -1.94, 0.2877), (-0.3119, -1.94, 2.305), (-0.3119, -1.94, 2.126), (0.3154, -1.94, 2.305), (0.3154, -1.94, 2.126), (2.569, -1.94, 2.305), (2.569, -1.94, 2.126), (-2.562, -1.94, 2.305), (-2.562, -1.94, 2.126), (2.748, -1.94, 2.126), (-2.741, -1.94, 2.126), (-2.842, -1.94, 2.126), (2.821, -1.94, 2.126), (2.821, -1.94, 0.4669), (-2.842, -1.94, 0.4669), (-0.3119, -1.94, 0.4669), (0.3154, -1.94, 0.4669), (2.569, -1.94, 0.4669), (-2.562, -1.94, 0.4669), (-2.741, -1.94, 0.4669), (2.748, -1.94, 0.4669), (3.0, -1.889, 0.0), (-3.0, -1.889, 0.0), (3.0, -1.889, 2.6), (-3.0, -1.889, 2.6), (2.821, -1.889, 2.6), (2.821, -1.889, 0.0), (-2.842, -1.889, 2.6), (-2.842, -1.889, 0.0), (-3.0, -1.889, 2.413), (3.0, -1.889, 2.413), (3.0, -1.889, 0.1724), (-3.0, -1.889, 0.1724), (-0.3119, -1.889, 0.0), (-0.3119, -1.889, 2.6), (0.3154, -1.889, 2.6), (0.3154, -1.889, 0.0), (2.569, -1.889, 0.0), (2.569, -1.889, 2.6), (-2.562, -1.889, 0.0), (-2.562, -1.889, 2.6), (3.0, -1.889, 2.126), (-3.0, -1.889, 2.126), (-3.0, -1.889, 0.4669), (3.0, -1.889, 0.4669), (-3.0, 1.902, 0.0), (-3.0, 1.902, 2.6), (2.821, 1.902, 0.0), (-2.842, 1.902, 0.0), (-3.0, 1.902, 2.413), (-3.0, 1.902, 0.1724), (-0.3119, 1.902, 0.0), (0.3154, 1.902, 0.0), (2.569, 1.902, 0.0), (-2.562, 1.902, 0.0), (-3.0, 1.902, 2.126), (-3.0, 1.902, 0.4669), (3.0, 1.902, 0.0), (3.0, 1.902, 2.6), (2.821, 1.902, 2.6), (-2.842, 1.902, 2.6), (3.0, 1.902, 2.413), (3.0, 1.902, 0.1724), (-0.3119, 1.902, 2.6), (0.3154, 1.902, 2.6), (2.569, 1.902, 2.6), (-2.562, 1.902, 2.6), (3.0, 1.902, 2.126), (3.0, 1.902, 0.4669), (3.0, -1.632, 0.0), (3.0, -1.632, 2.6), (2.821, -1.632, 2.6), (-2.842, -1.632, 2.6), (3.0, -1.632, 2.413), (3.0, -1.632, 0.1724), (2.71, -1.762, 2.5), (2.71, -0.2186, 2.5), (-2.679, -1.762, 2.5), (2.569, -0.2186, 2.5), (-3.0, -1.632, 0.0), (-3.0, -1.632, 2.6), (2.821, -1.632, 0.0), (-2.842, -1.632, 0.0), (-3.0, -1.632, 2.413), (-3.0, -1.632, 0.1724), (-0.3119, -1.632, 0.0), (0.3154, -1.632, 0.0), (2.569, -1.632, 0.0), (-2.562, -1.632, 0.0), (-3.0, 1.664, 0.0), (-3.0, 1.664, 2.6), (2.821, 1.664, 0.0), (-2.842, 1.664, 0.0), (-3.0, 1.664, 2.413), (-3.0, 1.664, 0.1724), (-0.3119, 1.664, 0.0), (0.3154, 1.664, 0.0), (2.569, 1.664, 0.0), (-2.562, 1.664, 0.0), (3.0, 1.664, 0.0), (3.0, 1.664, 2.6), (2.821, 1.664, 2.6), (-2.842, 1.664, 2.6), (3.0, 1.664, 2.413), (3.0, 1.664, 0.1724), (-2.679, -1.121, 2.5), (-0.3119, -0.2186, 2.5), (2.569, -1.762, 2.5), (0.3154, -0.2186, 2.5), (3.0, 1.851, 0.4669), (3.0, -1.632, 0.2801), (3.0, -1.819, 2.126), (3.0, -1.632, 2.313), (3.0, -1.819, 0.4669), (3.0, 1.851, 2.126), (3.0, 1.664, 2.313), (3.0, 1.664, 0.2801), (3.0, -1.121, 0.0), (3.0, -1.121, 2.6), (2.821, -1.121, 2.6), (-2.842, -1.121, 2.6), (3.0, -1.121, 2.413), (3.0, -1.121, 0.1724), (-2.679, -1.632, 2.5), (0.3154, -1.762, 2.5), (-0.3119, -1.762, 2.5), (2.71, -1.121, 2.5), (2.95, -1.121, 2.126), (2.95, -1.121, 0.4669), (-3.0, -1.121, 0.0), (-3.0, -1.121, 2.6), (2.821, -1.121, 0.0), (-2.842, -1.121, 0.0), (-3.0, -1.121, 2.413), (-3.0, -1.121, 0.1724), (-0.3119, -1.121, 0.0), (0.3154, -1.121, 0.0), (2.569, -1.121, 0.0), (-2.562, -1.121, 0.0), (-3.0, -0.06267, 0.0), (-3.0, -0.06267, 2.6), (2.821, -0.06267, 0.0), (-2.842, -0.06267, 0.0), (-3.0, -0.06267, 2.413), (-3.0, -0.06267, 0.1724), (-0.3119, -0.06267, 0.0), (0.3154, -0.06267, 0.0), (2.569, -0.06267, 0.0), (-2.562, -0.06267, 0.0), (3.0, -0.06267, 0.0), (3.0, -0.06267, 2.6), (2.821, -0.06267, 2.6), (-2.842, -0.06267, 2.6), (3.0, -0.06267, 2.413), (3.0, -0.06267, 0.1724), (2.71, -1.632, 2.5), (-2.562, -0.2186, 2.5), (-2.562, -0.211, 2.5), (-2.562, -1.762, 2.5), (2.95, -0.06267, 2.126), (2.95, -0.06267, 0.4669), (2.95, -0.8735, 2.313), (2.95, -0.3439, 2.313), (2.95, -0.8392, 0.2801), (2.95, -0.3591, 0.2801), (2.9, -1.819, 2.126), (2.9, -1.889, 2.126), (2.9, -1.819, 0.4669), (2.9, -1.889, 0.4669), (2.9, 1.902, 2.126), (2.9, 1.902, 0.4669), (2.9, -1.121, 2.413), (2.9, -1.632, 2.413), (2.9, -1.121, 0.1724), (2.9, -1.632, 0.1724), (2.9, -1.121, 2.126), (2.9, -1.632, 2.126), (2.9, -1.121, 0.4669), (2.9, -1.632, 0.4669), (2.9, -1.632, 2.313), (2.9, -1.632, 0.2801), (2.9, 1.851, 2.126), (2.9, 1.664, 2.126), (2.9, 1.851, 0.4669), (2.9, 1.664, 0.4669), (2.9, 1.664, 0.2801), (2.9, 1.664, 0.1724), (2.9, 1.664, 2.313), (2.9, 1.664, 2.413), (2.9, -0.06267, 0.2801), (2.9, -1.121, 2.313), (2.9, -0.06267, 2.413), (2.9, -0.06267, 0.1724), (2.9, -1.121, 0.2801), (2.9, -0.8735, 2.313), (2.9, -0.3591, 0.2801), (2.9, -0.06267, 2.126), (2.9, -0.06267, 0.4669), (2.9, -0.06267, 2.313), (2.9, -0.3439, 2.313), (2.9, -0.8392, 0.2801), (-3.0, -1.632, 2.305), (-3.0, 1.664, 0.2875), (-3.0, 1.844, 2.126), (-3.0, 1.844, 0.4669), (-3.0, -1.632, 0.2875), (-3.0, -1.811, 2.126), (-3.0, 1.664, 2.305), (-3.0, -1.811, 0.4669), (-2.9, -1.889, 2.126), (-2.9, -1.889, 0.4669), (-2.9, 1.844, 2.126), (-2.9, 1.902, 2.126), (-2.9, 1.844, 0.4669), (-2.9, 1.902, 0.4669), (-2.9, -1.811, 2.126), (-2.9, -1.632, 2.126), (-2.9, -1.811, 0.4669), (-2.9, -1.632, 0.4669), (-2.9, -1.632, 2.305), (-2.9, -1.632, 0.2875), (-2.9, -1.632, 0.1724), (-2.9, -0.06267, 2.413), (-2.9, 1.664, 2.413), (-2.9, -0.06267, 0.1724), (-2.9, 1.664, 0.1724), (-2.9, -0.06267, 2.126), (-2.9, 1.664, 2.126), (-2.9, -0.06267, 0.4669), (-2.9, 1.664, 0.4669), (-2.9, 1.664, 2.305), (-2.9, 1.664, 0.2875), (-2.9, -1.632, 2.413), (-2.9, -1.121, 2.413), (-2.9, -1.121, 0.1724), (-2.9, -1.121, 2.126), (-2.9, -1.121, 0.4669), (-2.9, -1.121, 0.2875), (-2.9, -1.121, 2.305), (-2.9, -0.06267, 0.2875), (-2.9, -0.06267, 2.305), (2.821, -1.632, 2.5), (2.821, -1.889, 2.5), (-2.842, -1.632, 2.5), (-2.842, -1.889, 2.5), (-0.3119, -1.889, 2.5), (0.3154, -1.889, 2.5), (2.569, -1.889, 2.5), (-2.562, -1.889, 2.5), (-2.842, 1.902, 2.5), (-2.562, 1.902, 2.5), (-0.3119, 1.902, 2.5), (0.3154, 1.902, 2.5), (2.569, 1.902, 2.5), (2.821, 1.902, 2.5), (2.821, -1.121, 2.5), (-2.842, -1.121, 2.5), (2.821, 1.664, 2.5), (-2.842, 1.664, 2.5), (-0.3119, 1.664, 2.5), (0.3154, 1.664, 2.5), (2.569, 1.664, 2.5), (-2.562, 1.664, 2.5), (2.821, -0.06267, 2.5), (-2.842, -0.06267, 2.5), (-0.3119, -0.06267, 2.5), (0.3154, -0.06267, 2.5), (2.569, -0.06267, 2.5), (-2.562, -0.06267, 2.5), (-2.679, -0.211, 2.5), (2.71, -0.2186, 2.55), (2.71, -1.121, 2.55), (2.569, -0.2186, 2.55), (2.71, -1.632, 2.55), (-2.679, -1.762, 2.55), (-2.679, -1.632, 2.55), (-2.562, -1.762, 2.55), (2.569, -1.762, 2.55), (0.3154, -1.762, 2.55), (-0.3119, -1.762, 2.55), (2.569, -1.632, 2.55), (0.3154, -1.632, 2.55), (-0.3119, -1.632, 2.55), (2.569, -1.121, 2.55), (-2.562, -0.211, 2.55), (-2.562, -0.2186, 2.55), (-2.562, -1.632, 2.55), (-0.3119, -1.121, 2.55), (0.3154, -1.121, 2.55), (-2.562, -1.121, 2.55), (-0.3119, -0.2186, 2.55), (0.3154, -0.2186, 2.55), (-2.679, -1.121, 2.55), (2.71, -1.762, 2.55), (-2.679, -0.211, 2.55)], [], [(175, 13, 2, 169), (174, 171, 6, 15), (177, 170, 5, 17), (23, 15, 6, 18), (196, 193, 7, 19), (31, 12, 3, 29), (26, 0, 8, 30), (17, 5, 11, 21), (170, 172, 11, 5), (168, 1, 9, 173), (63, 56, 12, 31), (60, 59, 15, 23), (187, 174, 15, 59), (186, 57, 13, 175), (134, 78, 160, 167), (58, 61, 22, 14), (65, 17, 21, 70), (4, 16, 20, 10), (14, 22, 19, 7), (202, 196, 19, 67), (71, 23, 18, 66), (188, 177, 17, 65), (168, 178, 27, 1), (13, 25, 28, 2), (192, 197, 29, 3), (1, 27, 24, 9), (57, 62, 25, 13), (120, 121, 125, 122), (82, 26, 30, 86), (87, 31, 29, 85), (89, 47, 39, 88), (41, 46, 38, 33), (42, 45, 37, 34), (183, 41, 33, 180), (182, 181, 35, 43), (44, 43, 35, 36), (47, 40, 32, 39), (55, 48, 40, 47), (52, 51, 43, 44), (185, 182, 43, 51), (184, 49, 41, 183), (54, 130, 143, 140), (50, 53, 45, 42), (49, 54, 46, 41), (89, 75, 97, 108), (86, 30, 55, 116, 115), (9, 24, 54, 49), (10, 20, 53, 50), (70, 21, 52, 126, 133), (173, 9, 49, 184), (172, 185, 51, 11), (21, 11, 51, 52), (30, 8, 48, 55), (55, 47, 96, 95), (33, 38, 62, 57), (34, 37, 61, 58), (78, 70, 159, 160), (180, 33, 57, 186), (181, 187, 59, 35), (36, 35, 59, 60), (39, 32, 56, 63), (70, 133, 156, 159), (37, 72, 91, 92), (76, 46, 141, 142), (20, 68, 112, 111, 53), (122, 101, 63, 120), (135, 71, 158, 157), (45, 75, 72, 37), (22, 69, 67, 19), (16, 64, 68, 20), (61, 119, 90, 69, 22), (191, 188, 65, 83), (79, 71, 66, 84), (203, 202, 67, 85), (83, 65, 70, 78), (130, 134, 167, 143), (62, 127, 132, 79, 25), (27, 83, 78, 24), (197, 203, 85, 29), (25, 79, 84, 28), (178, 191, 83, 27), (62, 38, 137, 146), (24, 78, 134, 130, 54), (44, 131, 150, 139), (117, 103, 86, 115), (45, 53, 93, 94), (72, 88, 107, 91), (75, 89, 88, 72), (69, 87, 85, 67), (64, 82, 86, 68), (47, 89, 108, 96), (109, 95, 96, 108), (107, 100, 101, 110), (92, 91, 102, 99), (93, 114, 98, 97, 94), (91, 107, 110, 102), (104, 103, 109, 98, 113), (98, 109, 108, 97), (102, 110, 105, 106), (90, 123, 106, 69), (61, 37, 92, 99), (75, 45, 94, 97), (68, 86, 103, 104), (87, 69, 106, 105), (53, 111, 114, 93), (39, 63, 101, 100), (110, 122, 125), (88, 39, 100, 107), (114, 113, 98), (111, 112, 113, 114), (113, 112, 68, 104), (117, 118, 109), (118, 116, 55, 95), (115, 116, 118, 117), (121, 120, 63, 31, 87), (123, 124, 102), (105, 125, 121, 87), (119, 61, 99, 124), (90, 119, 124, 123), (155, 154, 157), (36, 60, 145, 144), (129, 36, 144, 148), (38, 77, 136, 137), (135, 128, 60, 23, 71), (60, 128, 154, 145), (77, 80, 162, 136), (133, 126, 152, 156), (46, 54, 140, 141), (128, 135, 157, 154), (81, 76, 142, 163), (153, 152, 150, 151), (149, 148, 154, 155), (162, 149, 155, 165), (160, 159, 156, 167), (164, 153, 151, 163), (165, 155, 157, 166), (140, 143, 142, 141), (137, 136, 147, 146), (166, 147, 165), (142, 143, 164, 163), (147, 136, 162, 165), (156, 152, 153), (154, 148, 144, 145), (166, 157, 158, 161), (150, 152, 138, 139), (143, 167, 164), (167, 156, 153, 164), (71, 79, 161, 158), (80, 73, 149, 162), (79, 132, 166, 161), (132, 127, 147, 166), (74, 81, 163, 151), (127, 62, 146, 147), (73, 129, 148, 149), (126, 52, 138, 152), (52, 44, 139, 138), (131, 74, 151, 150), (74, 131, 129, 73), (81, 74, 73, 80), (46, 76, 77, 38), (77, 76, 81, 80), (129, 131, 44, 36), (221, 257, 260, 191, 178), (28, 84, 190, 179), (84, 66, 189, 190), (300, 268, 318, 338), (223, 225, 419, 417), (232, 180, 186, 235), (305, 224, 270, 390, 391, 395), (228, 173, 184, 234), (234, 184, 183, 233), (254, 271, 393, 394), (272, 305, 395, 392), (233, 183, 180, 232), (2, 28, 179, 169), (216, 221, 178, 168), (307, 311, 342, 344), (66, 18, 176, 189), (235, 186, 175, 229), (420, 418, 430, 427), (216, 168, 173, 228), (217, 218, 172, 170), (18, 6, 171, 176), (220, 217, 170, 177), (219, 227, 171, 174), (229, 175, 169, 226), (12, 195, 192, 3), (14, 7, 193, 207), (16, 4, 205, 208), (4, 10, 206, 205), (0, 204, 194, 8), (58, 14, 207, 213), (56, 201, 195, 12), (64, 16, 208, 214), (0, 26, 209, 204), (40, 199, 198, 32), (42, 34, 210, 211), (50, 42, 211, 212), (48, 200, 199, 40), (8, 194, 200, 48), (10, 50, 212, 206), (32, 198, 201, 56), (34, 58, 213, 210), (82, 64, 214, 215), (26, 82, 215, 209), (241, 349, 351, 203, 197), (236, 241, 197, 192), (240, 237, 193, 196), (176, 171, 227, 230), (189, 176, 230, 348, 353), (169, 179, 231, 226), (179, 190, 355, 352, 231), (279, 229, 226, 276), (267, 277, 227, 219), (268, 265, 217, 220), (265, 266, 218, 217), (264, 216, 228, 278), (210, 213, 397, 398), (285, 235, 229, 279), (262, 250, 335, 334), (264, 269, 221, 216), (283, 233, 232, 282), (299, 267, 403, 411), (249, 299, 411, 405), (284, 234, 233, 283), (278, 228, 234, 284), (219, 174, 391, 390), (282, 232, 235, 285), (187, 181, 392, 395), (301, 251, 333, 339), (311, 310, 347, 342), (209, 215, 256, 263, 251), (191, 260, 314, 315), (266, 298, 410, 402), (198, 242, 245, 201), (298, 248, 404, 410), (194, 238, 244, 200), (200, 244, 243, 199), (206, 212, 400, 401), (181, 182, 393, 392), (199, 243, 242, 198), (204, 209, 251, 246), (214, 208, 250, 262, 261), (201, 245, 239, 195), (174, 187, 395, 391), (204, 246, 238, 194), (205, 206, 248, 247), (208, 205, 247, 250), (207, 193, 237, 249), (195, 239, 236, 192), (290, 287, 237, 240), (354, 350, 358, 377), (286, 291, 241, 236), (241, 291, 371, 372), (190, 189, 356, 357), (214, 261, 328, 316), (257, 221, 321, 327), (250, 300, 338, 335), (310, 275, 324, 347), (258, 259, 220, 177, 188), (215, 214, 316, 317), (306, 307, 344, 343), (220, 259, 326, 319), (251, 263, 332, 333), (221, 269, 320, 321), (231, 352, 367, 368), (290, 240, 370, 369), (226, 231, 281, 276), (202, 203, 361, 359), (230, 227, 277, 280), (309, 306, 343, 346), (307, 306, 274, 275), (172, 218, 388, 389), (292, 282, 285, 295), (182, 185, 394, 393), (288, 278, 284, 294), (294, 284, 283, 293), (213, 207, 396, 397), (267, 219, 390, 403), (293, 283, 282, 292), (296, 301, 269, 264), (258, 188, 313, 312), (295, 285, 279, 289), (218, 266, 402, 388), (296, 264, 278, 288), (297, 298, 266, 265), (300, 297, 265, 268), (299, 287, 277, 267), (289, 279, 276, 286), (239, 289, 286, 236), (249, 237, 287, 299), (250, 247, 297, 300), (247, 248, 298, 297), (246, 296, 288, 238), (212, 211, 399, 400), (245, 295, 289, 239), (268, 220, 319, 318), (246, 251, 301, 296), (243, 293, 292, 242), (207, 249, 405, 396), (211, 210, 398, 399), (244, 294, 293, 243), (238, 288, 294, 244), (185, 172, 389, 394), (242, 292, 295, 245), (248, 206, 401, 404), (274, 308, 341, 322), (256, 215, 317, 330), (261, 262, 334, 328), (308, 309, 346, 341), (355, 190, 357, 364), (291, 281, 381, 371), (276, 281, 291, 286), (349, 241, 372, 378), (280, 277, 287, 290), (325, 323, 312, 314), (263, 256, 330, 332), (309, 308, 274, 306), (275, 310, 311, 307), (259, 258, 312, 326), (323, 326, 312), (322, 337, 326, 323), (324, 322, 323, 325), (320, 340, 327, 321), (317, 316, 328, 330), (326, 337, 318, 319), (314, 312, 313, 315), (314, 327, 325), (336, 332, 331, 344), (332, 330, 331), (328, 334, 329), (330, 328, 329, 331), (345, 334, 335, 338), (327, 340, 324, 325), (339, 336, 342, 347, 340, 320), (343, 345, 346), (329, 334, 345, 343), (331, 329, 343, 344), (333, 332, 336, 339), (337, 341, 346, 345, 338, 318), (340, 347, 324), (322, 341, 337), (344, 342, 336), (269, 301, 339, 320), (260, 257, 327, 314), (188, 191, 315, 313), (275, 274, 322, 324), (376, 374, 358, 360), (240, 354, 377, 370), (280, 290, 369, 380), (351, 349, 378, 360), (348, 230, 379, 366), (189, 353, 362, 356), (203, 351, 360, 361), (281, 231, 368, 381), (350, 202, 359, 358), (352, 355, 364, 367), (350, 354, 240, 196, 202), (230, 280, 380, 379), (353, 348, 366, 362), (374, 377, 358), (357, 356, 362, 364), (373, 387, 377, 374), (375, 373, 374, 376), (371, 386, 378, 372), (368, 367, 384, 381), (365, 363, 382, 383), (363, 366, 385, 382), (381, 384, 386, 371), (383, 382, 373, 375), (382, 385, 387, 373), (385, 366, 379, 380), (387, 385, 380, 369), (362, 366, 363), (364, 362, 363, 365), (377, 387, 369, 370), (360, 378, 376), (384, 367, 365, 383), (386, 384, 383, 375), (360, 358, 359, 361), (367, 364, 365), (378, 386, 375, 376), (254, 222, 440, 424), (388, 302, 222, 254, 394, 389), (224, 305, 423, 421), (273, 223, 417, 418), (222, 302, 420, 440), (304, 416, 441, 431), (303, 304, 431, 432), (255, 253, 437, 438), (402, 273, 302, 388), (270, 224, 421, 422), (398, 397, 409, 406), (401, 400, 408, 404), (400, 399, 407, 408), (399, 398, 406, 407), (397, 396, 405, 409), (412, 415, 304, 303, 253), (410, 414, 225, 223, 273, 402), (414, 413, 255, 225), (413, 412, 253, 255), (415, 411, 403, 252, 416, 304), (409, 405, 411, 415), (407, 406, 412, 413), (408, 407, 413, 414), (404, 408, 414, 410), (406, 409, 415, 412), (416, 252, 439, 441), (225, 255, 438, 419), (302, 273, 418, 420), (271, 272, 392, 393), (270, 252, 403, 390), (253, 303, 432, 437), (252, 270, 422, 439), (305, 272, 426, 423), (429, 433, 423, 426), (427, 428, 425, 424), (428, 429, 426, 425), (433, 422, 421, 423), (436, 439, 422, 433), (435, 434, 429, 428), (430, 435, 428, 427), (434, 436, 433, 429), (418, 417, 419, 430), (438, 437, 434, 435), (424, 440, 420, 427), (437, 432, 436, 434), (419, 438, 435, 430), (431, 441, 439, 436, 432), (271, 254, 424, 425), (272, 271, 425, 426)])
_uv = me_container_h.uv_layers.new(name='UVMap')
_uv.uv.foreach_set('vector', [0.2912, 0.52, 0.2874, 0.52, 0.2874, 0.5177, 0.2912, 0.5177, 0.7304, 0.6191, 0.7432, 0.619, 0.743, 0.6284, 0.7304, 0.6285, 0.2449, 0.6191, 0.2587, 0.619, 0.259, 0.6286, 0.2449, 0.6286, 0.7304, 0.6385, 0.7304, 0.6285, 0.7431, 0.6287, 0.7431, 0.6386, 0.7575, 0.3814, 0.7432, 0.3814, 0.7434, 0.3728, 0.7575, 0.3728, 0.7305, 0.2426, 0.7305, 0.2333, 0.7433, 0.2333, 0.7433, 0.2426, 0.2592, 0.2426, 0.2592, 0.2333, 0.2737, 0.2333, 0.2737, 0.2426, 0.2592, 0.6386, 0.2592, 0.6287, 0.2733, 0.6285, 0.2733, 0.6385, 0.2587, 0.619, 0.2733, 0.6191, 0.2733, 0.6285, 0.2584, 0.6284, 0.2912, 0.6081, 0.2874, 0.6081, 0.2874, 0.6054, 0.2912, 0.6054, 0.7079, 0.2426, 0.7079, 0.2333, 0.7305, 0.2333, 0.7305, 0.2426, 0.7077, 0.6385, 0.7077, 0.6285, 0.7304, 0.6285, 0.7304, 0.6385, 0.7077, 0.6191, 0.7304, 0.6191, 0.7304, 0.6285, 0.7077, 0.6285, 0.2912, 0.5243, 0.2874, 0.5243, 0.2874, 0.52, 0.2912, 0.52, 0.2795, 0.7423, 0.2736, 0.7423, 0.2736, 0.7423, 0.2795, 0.7423, 0.7078, 0.3727, 0.7078, 0.3627, 0.7304, 0.3627, 0.7304, 0.3727, 0.2592, 0.6539, 0.2592, 0.6386, 0.2733, 0.6385, 0.2734, 0.6538, 0.2592, 0.3727, 0.2592, 0.3627, 0.2733, 0.3627, 0.2733, 0.3727, 0.7304, 0.3727, 0.7304, 0.3627, 0.7433, 0.3627, 0.7433, 0.3727, 0.7792, 0.3814, 0.7575, 0.3814, 0.7575, 0.3728, 0.7792, 0.3728, 0.7304, 0.6538, 0.7304, 0.6385, 0.7431, 0.6386, 0.7431, 0.6539, 0.2232, 0.6191, 0.2449, 0.6191, 0.2449, 0.6286, 0.2232, 0.6286, 0.06287, 0.6191, 0.07587, 0.6191, 0.07587, 0.6286, 0.06287, 0.6286, 0.7304, 0.7672, 0.7304, 0.758, 0.7431, 0.758, 0.7431, 0.7672, 0.9395, 0.3814, 0.9265, 0.3814, 0.9265, 0.3728, 0.9395, 0.3728, 0.2592, 0.7672, 0.2592, 0.758, 0.2737, 0.758, 0.2737, 0.7672, 0.7078, 0.7672, 0.7078, 0.758, 0.7304, 0.758, 0.7304, 0.7672, 0.7079, 0.2479, 0.7238, 0.2584, 0.7238, 0.2584, 0.7079, 0.2479, 0.2592, 0.2584, 0.2592, 0.2426, 0.2737, 0.2426, 0.2736, 0.2584, 0.7305, 0.2584, 0.7305, 0.2426, 0.7433, 0.2426, 0.7433, 0.2584, 0.4758, 0.2584, 0.4758, 0.2426, 0.5264, 0.2426, 0.5264, 0.2584, 0.4758, 0.7672, 0.4757, 0.758, 0.5263, 0.758, 0.5263, 0.7672, 0.4755, 0.3727, 0.4756, 0.3627, 0.5262, 0.3627, 0.5262, 0.3727, 0.2912, 0.5676, 0.2874, 0.5676, 0.2874, 0.5582, 0.2912, 0.5582, 0.4755, 0.6191, 0.5261, 0.6191, 0.5261, 0.6285, 0.4755, 0.6285, 0.4755, 0.6385, 0.4755, 0.6285, 0.5261, 0.6285, 0.5261, 0.6385, 0.4758, 0.2426, 0.4758, 0.2333, 0.5264, 0.2333, 0.5264, 0.2426, 0.294, 0.2426, 0.294, 0.2333, 0.4758, 0.2333, 0.4758, 0.2426, 0.2937, 0.6385, 0.2936, 0.6285, 0.4755, 0.6285, 0.4755, 0.6385, 0.2936, 0.6191, 0.4755, 0.6191, 0.4755, 0.6285, 0.2936, 0.6285, 0.2912, 0.6016, 0.2874, 0.6016, 0.2874, 0.5676, 0.2912, 0.5676, 0.294, 0.758, 0.294, 0.7518, 0.294, 0.7518, 0.294, 0.758, 0.2937, 0.3727, 0.2937, 0.3627, 0.4756, 0.3627, 0.4755, 0.3727, 0.294, 0.7672, 0.294, 0.758, 0.4757, 0.758, 0.4758, 0.7672, 0.4758, 0.2584, 0.4756, 0.3473, 0.4756, 0.3473, 0.4758, 0.2584, 0.2736, 0.2584, 0.2737, 0.2426, 0.294, 0.2426, 0.294, 0.2479, 0.2785, 0.2584, 0.2737, 0.7672, 0.2737, 0.758, 0.294, 0.758, 0.294, 0.7672, 0.2733, 0.3727, 0.2733, 0.3627, 0.2937, 0.3627, 0.2937, 0.3727, 0.2734, 0.6538, 0.2733, 0.6385, 0.2937, 0.6385, 0.2937, 0.6443, 0.2793, 0.6538, 0.2912, 0.6054, 0.2874, 0.6054, 0.2874, 0.6016, 0.2912, 0.6016, 0.2733, 0.6191, 0.2936, 0.6191, 0.2936, 0.6285, 0.2733, 0.6285, 0.2733, 0.6385, 0.2733, 0.6285, 0.2936, 0.6285, 0.2937, 0.6385, 0.2737, 0.2426, 0.2737, 0.2333, 0.294, 0.2333, 0.294, 0.2426, 0.294, 0.2426, 0.4758, 0.2426, 0.4758, 0.2426, 0.294, 0.2426, 0.5263, 0.7672, 0.5263, 0.758, 0.7078, 0.758, 0.7078, 0.7672, 0.5262, 0.3727, 0.5262, 0.3627, 0.7078, 0.3627, 0.7078, 0.3727, 0.2736, 0.7423, 0.2734, 0.6538, 0.2734, 0.6538, 0.2736, 0.7423, 0.2912, 0.5582, 0.2874, 0.5582, 0.2874, 0.5243, 0.2912, 0.5243, 0.5261, 0.6191, 0.7077, 0.6191, 0.7077, 0.6285, 0.5261, 0.6285, 0.5261, 0.6385, 0.5261, 0.6285, 0.7077, 0.6285, 0.7077, 0.6385, 0.5264, 0.2426, 0.5264, 0.2333, 0.7079, 0.2333, 0.7079, 0.2426, 0.2734, 0.6538, 0.2793, 0.6538, 0.2793, 0.6538, 0.2734, 0.6538, 0.5262, 0.3627, 0.5262, 0.3473, 0.5262, 0.3473, 0.5262, 0.3627, 0.4757, 0.7518, 0.4757, 0.758, 0.4757, 0.758, 0.4757, 0.7518, 0.2733, 0.3627, 0.2734, 0.3473, 0.2802, 0.3473, 0.2937, 0.3562, 0.2937, 0.3627, 0.7079, 0.2479, 0.7079, 0.2426, 0.7079, 0.2426, 0.7079, 0.2479, 0.7222, 0.6538, 0.7304, 0.6538, 0.7304, 0.6538, 0.7222, 0.6538, 0.4756, 0.3627, 0.4756, 0.3473, 0.5262, 0.3473, 0.5262, 0.3627, 0.7304, 0.3627, 0.7304, 0.3473, 0.7433, 0.3473, 0.7433, 0.3627, 0.2592, 0.3627, 0.2592, 0.3473, 0.2734, 0.3473, 0.2733, 0.3627, 0.7078, 0.3627, 0.7078, 0.357, 0.7223, 0.3473, 0.7304, 0.3473, 0.7304, 0.3627, 0.09808, 0.6191, 0.2232, 0.6191, 0.2232, 0.6286, 0.09808, 0.6286, 0.7304, 0.7423, 0.7304, 0.6538, 0.7431, 0.6539, 0.7431, 0.7423, 0.9043, 0.3814, 0.7792, 0.3814, 0.7792, 0.3728, 0.9043, 0.3728, 0.2592, 0.7423, 0.2592, 0.6539, 0.2734, 0.6538, 0.2736, 0.7423, 0.294, 0.7518, 0.2795, 0.7423, 0.2795, 0.7423, 0.294, 0.7518, 0.7078, 0.758, 0.7078, 0.7518, 0.7222, 0.7423, 0.7304, 0.7423, 0.7304, 0.758, 0.2592, 0.758, 0.2592, 0.7423, 0.2736, 0.7423, 0.2737, 0.758, 0.9265, 0.3814, 0.9043, 0.3814, 0.9043, 0.3728, 0.9265, 0.3728, 0.7304, 0.758, 0.7304, 0.7423, 0.7431, 0.7423, 0.7431, 0.758, 0.07587, 0.6191, 0.09808, 0.6191, 0.09808, 0.6286, 0.07587, 0.6286, 0.7078, 0.758, 0.5263, 0.758, 0.5263, 0.758, 0.7078, 0.758, 0.2737, 0.758, 0.2736, 0.7423, 0.2795, 0.7423, 0.294, 0.7518, 0.294, 0.758, 0.4755, 0.6385, 0.4755, 0.6443, 0.4755, 0.6443, 0.4755, 0.6385, 0.2785, 0.2584, 0.2736, 0.2584, 0.2736, 0.2584, 0.2785, 0.2584, 0.4756, 0.3627, 0.2937, 0.3627, 0.2937, 0.3627, 0.4756, 0.3627, 0.5262, 0.3473, 0.5264, 0.2584, 0.5264, 0.2584, 0.5262, 0.3473, 0.4756, 0.3473, 0.4758, 0.2584, 0.5264, 0.2584, 0.5262, 0.3473, 0.7304, 0.3473, 0.7305, 0.2584, 0.7433, 0.2584, 0.7433, 0.3473, 0.2592, 0.3473, 0.2592, 0.2584, 0.2736, 0.2584, 0.2734, 0.3473, 0.4758, 0.2426, 0.4758, 0.2584, 0.4758, 0.2584, 0.4758, 0.2426, 0.294, 0.2584, 0.294, 0.2426, 0.4758, 0.2426, 0.4758, 0.2584, 0.5264, 0.2584, 0.5264, 0.2426, 0.7079, 0.2426, 0.7079, 0.2584, 0.5262, 0.3627, 0.5262, 0.3473, 0.7078, 0.3473, 0.7078, 0.3627, 0.2937, 0.3627, 0.2937, 0.3566, 0.2937, 0.3473, 0.4756, 0.3473, 0.4756, 0.3627, 0.5262, 0.3473, 0.5264, 0.2584, 0.7079, 0.2584, 0.7078, 0.3473, 0.2734, 0.3473, 0.2736, 0.2584, 0.294, 0.2584, 0.2937, 0.3473, 0.2787, 0.3473, 0.2937, 0.3473, 0.294, 0.2584, 0.4758, 0.2584, 0.4756, 0.3473, 0.7078, 0.3473, 0.7079, 0.2584, 0.7305, 0.2584, 0.7304, 0.3473, 0.7223, 0.3473, 0.7223, 0.3473, 0.7304, 0.3473, 0.7304, 0.3473, 0.7078, 0.3627, 0.5262, 0.3627, 0.5262, 0.3627, 0.7078, 0.3627, 0.4756, 0.3473, 0.4756, 0.3627, 0.4756, 0.3627, 0.4756, 0.3473, 0.2734, 0.3473, 0.2736, 0.2584, 0.2736, 0.2584, 0.2734, 0.3473, 0.7305, 0.2584, 0.7304, 0.3473, 0.7304, 0.3473, 0.7305, 0.2584, 0.2937, 0.3627, 0.2937, 0.3562, 0.2937, 0.3566, 0.2937, 0.3627, 0.5264, 0.2426, 0.7079, 0.2426, 0.7079, 0.2426, 0.5264, 0.2426, 0.7079, 0.2584, 0.7079, 0.2479, 0.7238, 0.2584, 0.5264, 0.2584, 0.5264, 0.2426, 0.5264, 0.2426, 0.5264, 0.2584, 0.2937, 0.3562, 0.2802, 0.3473, 0.2937, 0.3473, 0.2937, 0.3562, 0.2802, 0.3473, 0.2802, 0.3473, 0.2937, 0.3562, 0.2787, 0.3473, 0.2802, 0.3473, 0.2734, 0.3473, 0.2734, 0.3473, 0.2785, 0.2584, 0.294, 0.2479, 0.294, 0.2584, 0.294, 0.2479, 0.294, 0.2479, 0.294, 0.2426, 0.294, 0.2426, 0.2785, 0.2584, 0.294, 0.2479, 0.294, 0.2479, 0.2785, 0.2584, 0.7238, 0.2584, 0.7079, 0.2479, 0.7079, 0.2426, 0.7305, 0.2426, 0.7305, 0.2584, 0.7223, 0.3473, 0.7078, 0.357, 0.7078, 0.3473, 0.7305, 0.2584, 0.7238, 0.2584, 0.7238, 0.2584, 0.7305, 0.2584, 0.7078, 0.357, 0.7078, 0.3627, 0.7078, 0.3627, 0.7078, 0.357, 0.7223, 0.3473, 0.7078, 0.357, 0.7078, 0.357, 0.7223, 0.3473, 0.7077, 0.6538, 0.7077, 0.6443, 0.7222, 0.6538, 0.5261, 0.6385, 0.7077, 0.6385, 0.7077, 0.6385, 0.5261, 0.6385, 0.5262, 0.6443, 0.5261, 0.6385, 0.5261, 0.6385, 0.5262, 0.6443, 0.5263, 0.758, 0.5263, 0.7518, 0.5263, 0.7518, 0.5263, 0.758, 0.7222, 0.6538, 0.7077, 0.6443, 0.7077, 0.6385, 0.7304, 0.6385, 0.7304, 0.6538, 0.7077, 0.6385, 0.7077, 0.6443, 0.7077, 0.6443, 0.7077, 0.6385, 0.5263, 0.7518, 0.5263, 0.7423, 0.5263, 0.7423, 0.5263, 0.7518, 0.2793, 0.6538, 0.2937, 0.6443, 0.2937, 0.6443, 0.2793, 0.6538, 0.4757, 0.758, 0.294, 0.758, 0.294, 0.758, 0.4757, 0.758, 0.7077, 0.6443, 0.7222, 0.6538, 0.7222, 0.6538, 0.7077, 0.6443, 0.4757, 0.7423, 0.4757, 0.7518, 0.4757, 0.7518, 0.4757, 0.7423, 0.2937, 0.6538, 0.2937, 0.6443, 0.4755, 0.6443, 0.4755, 0.6538, 0.5262, 0.6538, 0.5262, 0.6443, 0.7077, 0.6443, 0.7077, 0.6538, 0.5263, 0.7423, 0.5262, 0.6538, 0.7077, 0.6538, 0.7078, 0.7423, 0.2736, 0.7423, 0.2734, 0.6538, 0.2793, 0.6538, 0.2795, 0.7423, 0.294, 0.7423, 0.2937, 0.6538, 0.4755, 0.6538, 0.4757, 0.7423, 0.7078, 0.7423, 0.7077, 0.6538, 0.7222, 0.6538, 0.7222, 0.7423, 0.294, 0.758, 0.294, 0.7518, 0.4757, 0.7518, 0.4757, 0.758, 0.5263, 0.758, 0.5263, 0.7518, 0.7078, 0.7518, 0.7078, 0.758, 0.7222, 0.7423, 0.7078, 0.7518, 0.7078, 0.7423, 0.4757, 0.7518, 0.294, 0.7518, 0.294, 0.7423, 0.4757, 0.7423, 0.7078, 0.7518, 0.5263, 0.7518, 0.5263, 0.7423, 0.7078, 0.7423, 0.2793, 0.6538, 0.2937, 0.6443, 0.2937, 0.6538, 0.7077, 0.6443, 0.5262, 0.6443, 0.5261, 0.6385, 0.7077, 0.6385, 0.7222, 0.7423, 0.7222, 0.6538, 0.7304, 0.6538, 0.7304, 0.7423, 0.4755, 0.6443, 0.2937, 0.6443, 0.2937, 0.6385, 0.4755, 0.6385, 0.294, 0.7518, 0.2795, 0.7423, 0.294, 0.7423, 0.2795, 0.7423, 0.2793, 0.6538, 0.2937, 0.6538, 0.294, 0.7423, 0.7304, 0.6538, 0.7304, 0.7423, 0.7304, 0.7423, 0.7304, 0.6538, 0.5263, 0.7423, 0.5262, 0.6538, 0.5262, 0.6538, 0.5263, 0.7423, 0.7304, 0.7423, 0.7222, 0.7423, 0.7222, 0.7423, 0.7304, 0.7423, 0.7222, 0.7423, 0.7078, 0.7518, 0.7078, 0.7518, 0.7222, 0.7423, 0.4755, 0.6538, 0.4757, 0.7423, 0.4757, 0.7423, 0.4755, 0.6538, 0.7078, 0.7518, 0.7078, 0.758, 0.7078, 0.758, 0.7078, 0.7518, 0.5262, 0.6538, 0.5262, 0.6443, 0.5262, 0.6443, 0.5262, 0.6538, 0.2937, 0.6443, 0.2937, 0.6385, 0.2937, 0.6385, 0.2937, 0.6443, 0.2937, 0.6385, 0.4755, 0.6385, 0.4755, 0.6385, 0.2937, 0.6385, 0.4755, 0.6443, 0.4755, 0.6538, 0.4755, 0.6538, 0.4755, 0.6443, 0.4755, 0.6538, 0.4755, 0.6443, 0.5262, 0.6443, 0.5262, 0.6538, 0.4757, 0.7423, 0.4755, 0.6538, 0.5262, 0.6538, 0.5263, 0.7423, 0.4757, 0.758, 0.4757, 0.7518, 0.5263, 0.7518, 0.5263, 0.758, 0.5263, 0.7518, 0.4757, 0.7518, 0.4757, 0.7423, 0.5263, 0.7423, 0.5262, 0.6443, 0.4755, 0.6443, 0.4755, 0.6385, 0.5261, 0.6385, 0.07587, 0.603, 0.084, 0.603, 0.09808, 0.6147, 0.09808, 0.6191, 0.07587, 0.6191, 0.9265, 0.6287, 0.9043, 0.6287, 0.9043, 0.6192, 0.9265, 0.6192, 0.9043, 0.6287, 0.7792, 0.6287, 0.7792, 0.6192, 0.9043, 0.6192, 0.2449, 0.5046, 0.2449, 0.571, 0.2449, 0.571, 0.2449, 0.5046, 0.2823, 0.5143, 0.2937, 0.5143, 0.2937, 0.5143, 0.2823, 0.5143, 0.2976, 0.5582, 0.2912, 0.5582, 0.2912, 0.5243, 0.2976, 0.5243, 0.7077, 0.6111, 0.7172, 0.6111, 0.7172, 0.603, 0.7304, 0.603, 0.7304, 0.6191, 0.7077, 0.6191, 0.2976, 0.6054, 0.2912, 0.6054, 0.2912, 0.6016, 0.2976, 0.6016, 0.2976, 0.6016, 0.2912, 0.6016, 0.2912, 0.5676, 0.2976, 0.5676, 0.2936, 0.6111, 0.4755, 0.6111, 0.4755, 0.6191, 0.2936, 0.6191, 0.5261, 0.6111, 0.7077, 0.6111, 0.7077, 0.6191, 0.5261, 0.6191, 0.2976, 0.5676, 0.2912, 0.5676, 0.2912, 0.5582, 0.2976, 0.5582, 0.9395, 0.6287, 0.9265, 0.6287, 0.9265, 0.6192, 0.9395, 0.6192, 0.06287, 0.603, 0.07587, 0.603, 0.07587, 0.6191, 0.06287, 0.6191, 0.09808, 0.5046, 0.084, 0.5232, 0.084, 0.5232, 0.09808, 0.5046, 0.7792, 0.6287, 0.7575, 0.6287, 0.7575, 0.6192, 0.7792, 0.6192, 0.2976, 0.5243, 0.2912, 0.5243, 0.2912, 0.52, 0.2976, 0.52, 0.2822, 0.603, 0.2823, 0.5709, 0.2937, 0.5709, 0.2936, 0.603, 0.2976, 0.6081, 0.2912, 0.6081, 0.2912, 0.6054, 0.2976, 0.6054, 0.2587, 0.6029, 0.2733, 0.603, 0.2733, 0.6191, 0.2587, 0.619, 0.7575, 0.6287, 0.7434, 0.6287, 0.7432, 0.619, 0.7575, 0.6192, 0.2449, 0.603, 0.2587, 0.6029, 0.2587, 0.619, 0.2449, 0.6191, 0.7304, 0.603, 0.7432, 0.603, 0.7432, 0.619, 0.7304, 0.6191, 0.2976, 0.52, 0.2912, 0.52, 0.2912, 0.5177, 0.2976, 0.5177, 0.3887, 0.52, 0.3853, 0.52, 0.3853, 0.5177, 0.3887, 0.5177, 0.7304, 0.3727, 0.743, 0.3727, 0.7432, 0.3814, 0.7304, 0.3814, 0.2449, 0.3728, 0.259, 0.3728, 0.2587, 0.3815, 0.2449, 0.3815, 0.2584, 0.3727, 0.2733, 0.3727, 0.2733, 0.3814, 0.2587, 0.3815, 0.3887, 0.6081, 0.3853, 0.6081, 0.3853, 0.6054, 0.3887, 0.6054, 0.7078, 0.3727, 0.7304, 0.3727, 0.7304, 0.3814, 0.7078, 0.3814, 0.3887, 0.5243, 0.3853, 0.5243, 0.3853, 0.52, 0.3887, 0.52, 0.2232, 0.3728, 0.2449, 0.3728, 0.2449, 0.3815, 0.2232, 0.3815, 0.06287, 0.3728, 0.07587, 0.3728, 0.07587, 0.3815, 0.06287, 0.3815, 0.3887, 0.5676, 0.3853, 0.5676, 0.3853, 0.5582, 0.3887, 0.5582, 0.4755, 0.3727, 0.5262, 0.3727, 0.5262, 0.3814, 0.4755, 0.3814, 0.2937, 0.3727, 0.4755, 0.3727, 0.4755, 0.3814, 0.2937, 0.3814, 0.3887, 0.6016, 0.3853, 0.6016, 0.3853, 0.5676, 0.3887, 0.5676, 0.3887, 0.6054, 0.3853, 0.6054, 0.3853, 0.6016, 0.3887, 0.6016, 0.2733, 0.3727, 0.2937, 0.3727, 0.2937, 0.3814, 0.2733, 0.3814, 0.3887, 0.5582, 0.3853, 0.5582, 0.3853, 0.5243, 0.3887, 0.5243, 0.5262, 0.3727, 0.7078, 0.3727, 0.7078, 0.3814, 0.5262, 0.3814, 0.09808, 0.3728, 0.2232, 0.3728, 0.2232, 0.3815, 0.09808, 0.3815, 0.07587, 0.3728, 0.09808, 0.3728, 0.09808, 0.3815, 0.07587, 0.3815, 0.9265, 0.3963, 0.9178, 0.3963, 0.9043, 0.3851, 0.9043, 0.3814, 0.9265, 0.3814, 0.9395, 0.3963, 0.9265, 0.3963, 0.9265, 0.3814, 0.9395, 0.3814, 0.7575, 0.3963, 0.7432, 0.3963, 0.7432, 0.3814, 0.7575, 0.3814, 0.7575, 0.6192, 0.7432, 0.619, 0.7432, 0.603, 0.7575, 0.6031, 0.7792, 0.6192, 0.7575, 0.6192, 0.7575, 0.6031, 0.7657, 0.6031, 0.7792, 0.6143, 0.9395, 0.6192, 0.9265, 0.6192, 0.9265, 0.6031, 0.9395, 0.6031, 0.9265, 0.6192, 0.9043, 0.6192, 0.9043, 0.6143, 0.9178, 0.6031, 0.9265, 0.6031, 0.3103, 0.52, 0.2976, 0.52, 0.2976, 0.5177, 0.3103, 0.5177, 0.7304, 0.5709, 0.7432, 0.5709, 0.7432, 0.603, 0.7304, 0.603, 0.2449, 0.571, 0.2587, 0.5709, 0.2587, 0.6029, 0.2449, 0.603, 0.2587, 0.5709, 0.2733, 0.5709, 0.2733, 0.603, 0.2587, 0.6029, 0.3103, 0.6081, 0.2976, 0.6081, 0.2976, 0.6054, 0.3103, 0.6054, 0.5262, 0.3814, 0.7078, 0.3814, 0.7078, 0.3814, 0.5262, 0.3814, 0.3103, 0.5243, 0.2976, 0.5243, 0.2976, 0.52, 0.3103, 0.52, 0.2373, 0.3964, 0.2449, 0.3964, 0.2449, 0.3964, 0.2373, 0.3964, 0.06287, 0.571, 0.07587, 0.571, 0.07587, 0.603, 0.06287, 0.603, 0.3103, 0.5676, 0.2976, 0.5676, 0.2976, 0.5582, 0.3103, 0.5582, 0.7304, 0.5046, 0.7304, 0.5709, 0.7304, 0.5709, 0.7304, 0.5046, 0.7304, 0.3963, 0.7304, 0.5046, 0.7304, 0.5046, 0.7304, 0.3963, 0.3103, 0.6016, 0.2976, 0.6016, 0.2976, 0.5676, 0.3103, 0.5676, 0.3103, 0.6054, 0.2976, 0.6054, 0.2976, 0.6016, 0.3103, 0.6016, 0.7304, 0.603, 0.7304, 0.6191, 0.7304, 0.6191, 0.7304, 0.603, 0.3103, 0.5582, 0.2976, 0.5582, 0.2976, 0.5243, 0.3103, 0.5243, 0.7077, 0.6191, 0.5261, 0.6191, 0.5261, 0.6191, 0.7077, 0.6191, 0.07587, 0.5046, 0.07587, 0.3964, 0.07587, 0.3964, 0.07587, 0.5046, 0.084, 0.5232, 0.084, 0.5533, 0.084, 0.5533, 0.084, 0.5232, 0.07587, 0.3815, 0.09808, 0.3815, 0.09808, 0.3847, 0.084, 0.3964, 0.07587, 0.3964, 0.09808, 0.6191, 0.09808, 0.6147, 0.09808, 0.6147, 0.09808, 0.6191, 0.2733, 0.5709, 0.2733, 0.5046, 0.2733, 0.5046, 0.2733, 0.5709, 0.3853, 0.5582, 0.3794, 0.5582, 0.3794, 0.5243, 0.3853, 0.5243, 0.2733, 0.5046, 0.2733, 0.3963, 0.2733, 0.3963, 0.2733, 0.5046, 0.3853, 0.6054, 0.3794, 0.6054, 0.3794, 0.6016, 0.3853, 0.6016, 0.3853, 0.6016, 0.3794, 0.6016, 0.3794, 0.5676, 0.3853, 0.5676, 0.2733, 0.3814, 0.2937, 0.3814, 0.2937, 0.3814, 0.2733, 0.3814, 0.5261, 0.6191, 0.4755, 0.6191, 0.4755, 0.6191, 0.5261, 0.6191, 0.3853, 0.5676, 0.3794, 0.5676, 0.3794, 0.5582, 0.3853, 0.5582, 0.06287, 0.3815, 0.07587, 0.3815, 0.07587, 0.3964, 0.06287, 0.3964, 0.2232, 0.3815, 0.2449, 0.3815, 0.2449, 0.3964, 0.2373, 0.3964, 0.2232, 0.3847, 0.3853, 0.5243, 0.3794, 0.5243, 0.3794, 0.52, 0.3853, 0.52, 0.7304, 0.6191, 0.7077, 0.6191, 0.7077, 0.6191, 0.7304, 0.6191, 0.3853, 0.6081, 0.3794, 0.6081, 0.3794, 0.6054, 0.3853, 0.6054, 0.2587, 0.3815, 0.2733, 0.3814, 0.2733, 0.3963, 0.2587, 0.3963, 0.2449, 0.3815, 0.2587, 0.3815, 0.2587, 0.3963, 0.2449, 0.3964, 0.7304, 0.3814, 0.7432, 0.3814, 0.7432, 0.3963, 0.7304, 0.3963, 0.3853, 0.52, 0.3794, 0.52, 0.3794, 0.5177, 0.3853, 0.5177, 0.7575, 0.5046, 0.7432, 0.5046, 0.7432, 0.3963, 0.7575, 0.3963, 0.7657, 0.3963, 0.7792, 0.3851, 0.7792, 0.3851, 0.7657, 0.3963, 0.9395, 0.5046, 0.9265, 0.5046, 0.9265, 0.3963, 0.9395, 0.3963, 0.9265, 0.3963, 0.9265, 0.5046, 0.9265, 0.5046, 0.9265, 0.3963, 0.9043, 0.6192, 0.7792, 0.6192, 0.7792, 0.6192, 0.9043, 0.6192, 0.2232, 0.3815, 0.2232, 0.3847, 0.2232, 0.3847, 0.2232, 0.3815, 0.084, 0.603, 0.07587, 0.603, 0.07587, 0.603, 0.084, 0.603, 0.2449, 0.3964, 0.2449, 0.5046, 0.2449, 0.5046, 0.2449, 0.3964, 0.084, 0.5533, 0.09808, 0.571, 0.09808, 0.571, 0.084, 0.5533, 0.2232, 0.6147, 0.2373, 0.603, 0.2449, 0.603, 0.2449, 0.6191, 0.2232, 0.6191, 0.09808, 0.3815, 0.2232, 0.3815, 0.2232, 0.3815, 0.09808, 0.3815, 0.2232, 0.5046, 0.09808, 0.5046, 0.09808, 0.5046, 0.2232, 0.5046, 0.2449, 0.603, 0.2373, 0.603, 0.2373, 0.603, 0.2449, 0.603, 0.07587, 0.3964, 0.084, 0.3964, 0.084, 0.3964, 0.07587, 0.3964, 0.07587, 0.603, 0.07587, 0.571, 0.07587, 0.571, 0.07587, 0.603, 0.9265, 0.6031, 0.9178, 0.6031, 0.9178, 0.6031, 0.9265, 0.6031, 0.7575, 0.5046, 0.7575, 0.3963, 0.7575, 0.3963, 0.7575, 0.5046, 0.9395, 0.6031, 0.9265, 0.6031, 0.9265, 0.571, 0.9395, 0.571, 0.7792, 0.3814, 0.9043, 0.3814, 0.9043, 0.3814, 0.7792, 0.3814, 0.7575, 0.6031, 0.7432, 0.603, 0.7432, 0.5709, 0.7575, 0.571, 0.2373, 0.5223, 0.2232, 0.5046, 0.2232, 0.5046, 0.2373, 0.5223, 0.09808, 0.5046, 0.2232, 0.5046, 0.2232, 0.571, 0.09808, 0.571, 0.2733, 0.6191, 0.2733, 0.603, 0.2733, 0.603, 0.2733, 0.6191, 0.3365, 0.5582, 0.3103, 0.5582, 0.3103, 0.5243, 0.3365, 0.5243, 0.4755, 0.6191, 0.2936, 0.6191, 0.2936, 0.6191, 0.4755, 0.6191, 0.3365, 0.6054, 0.3103, 0.6054, 0.3103, 0.6016, 0.3365, 0.6016, 0.3365, 0.6016, 0.3103, 0.6016, 0.3103, 0.5676, 0.3365, 0.5676, 0.7078, 0.3814, 0.7304, 0.3814, 0.7304, 0.3814, 0.7078, 0.3814, 0.7304, 0.5709, 0.7304, 0.603, 0.7304, 0.603, 0.7304, 0.5709, 0.3365, 0.5676, 0.3103, 0.5676, 0.3103, 0.5582, 0.3365, 0.5582, 0.06287, 0.5046, 0.07587, 0.5046, 0.07587, 0.571, 0.06287, 0.571, 0.2232, 0.6147, 0.2232, 0.6191, 0.2232, 0.6191, 0.2232, 0.6147, 0.3365, 0.5243, 0.3103, 0.5243, 0.3103, 0.52, 0.3365, 0.52, 0.2733, 0.603, 0.2733, 0.5709, 0.2733, 0.5709, 0.2733, 0.603, 0.3365, 0.6081, 0.3103, 0.6081, 0.3103, 0.6054, 0.3365, 0.6054, 0.2587, 0.5046, 0.2733, 0.5046, 0.2733, 0.5709, 0.2587, 0.5709, 0.2449, 0.5046, 0.2587, 0.5046, 0.2587, 0.5709, 0.2449, 0.571, 0.7304, 0.5046, 0.7432, 0.5046, 0.7432, 0.5709, 0.7304, 0.5709, 0.3365, 0.52, 0.3103, 0.52, 0.3103, 0.5177, 0.3365, 0.5177, 0.3794, 0.52, 0.3365, 0.52, 0.3365, 0.5177, 0.3794, 0.5177, 0.7304, 0.3963, 0.7432, 0.3963, 0.7432, 0.5046, 0.7304, 0.5046, 0.2449, 0.3964, 0.2587, 0.3963, 0.2587, 0.5046, 0.2449, 0.5046, 0.2587, 0.3963, 0.2733, 0.3963, 0.2733, 0.5046, 0.2587, 0.5046, 0.3794, 0.6081, 0.3365, 0.6081, 0.3365, 0.6054, 0.3794, 0.6054, 0.2937, 0.3814, 0.4755, 0.3814, 0.4755, 0.3814, 0.2937, 0.3814, 0.3794, 0.5243, 0.3365, 0.5243, 0.3365, 0.52, 0.3794, 0.52, 0.2449, 0.571, 0.2449, 0.603, 0.2449, 0.603, 0.2449, 0.571, 0.06287, 0.3964, 0.07587, 0.3964, 0.07587, 0.5046, 0.06287, 0.5046, 0.3794, 0.5676, 0.3365, 0.5676, 0.3365, 0.5582, 0.3794, 0.5582, 0.7304, 0.3814, 0.7304, 0.3963, 0.7304, 0.3963, 0.7304, 0.3814, 0.4755, 0.3814, 0.5262, 0.3814, 0.5262, 0.3814, 0.4755, 0.3814, 0.3794, 0.6016, 0.3365, 0.6016, 0.3365, 0.5676, 0.3794, 0.5676, 0.3794, 0.6054, 0.3365, 0.6054, 0.3365, 0.6016, 0.3794, 0.6016, 0.2936, 0.6191, 0.2733, 0.6191, 0.2733, 0.6191, 0.2936, 0.6191, 0.3794, 0.5582, 0.3365, 0.5582, 0.3365, 0.5243, 0.3794, 0.5243, 0.2733, 0.3963, 0.2733, 0.3814, 0.2733, 0.3814, 0.2733, 0.3963, 0.2232, 0.571, 0.2373, 0.5555, 0.2373, 0.5555, 0.2232, 0.571, 0.09808, 0.3847, 0.09808, 0.3815, 0.09808, 0.3815, 0.09808, 0.3847, 0.2232, 0.3847, 0.2373, 0.3964, 0.2373, 0.3964, 0.2232, 0.3847, 0.2373, 0.5555, 0.2373, 0.5223, 0.2373, 0.5223, 0.2373, 0.5555, 0.9043, 0.6143, 0.9043, 0.6192, 0.9043, 0.6192, 0.9043, 0.6143, 0.9265, 0.5046, 0.9265, 0.571, 0.9265, 0.571, 0.9265, 0.5046, 0.9395, 0.571, 0.9265, 0.571, 0.9265, 0.5046, 0.9395, 0.5046, 0.9178, 0.3963, 0.9265, 0.3963, 0.9265, 0.3963, 0.9178, 0.3963, 0.7575, 0.571, 0.7432, 0.5709, 0.7432, 0.5046, 0.7575, 0.5046, 0.09808, 0.603, 0.2232, 0.603, 0.2232, 0.6147, 0.09808, 0.6147, 0.084, 0.3964, 0.09808, 0.3847, 0.09808, 0.3847, 0.084, 0.3964, 0.2373, 0.5223, 0.2373, 0.5555, 0.2232, 0.571, 0.2232, 0.5046, 0.09808, 0.571, 0.084, 0.5533, 0.084, 0.5232, 0.09808, 0.5046, 0.2373, 0.603, 0.2232, 0.6147, 0.2232, 0.6147, 0.2373, 0.603, 0.2232, 0.603, 0.2373, 0.603, 0.2232, 0.6147, 0.2232, 0.571, 0.2373, 0.571, 0.2373, 0.603, 0.2232, 0.603, 0.09808, 0.571, 0.2232, 0.571, 0.2232, 0.603, 0.09808, 0.603, 0.07587, 0.571, 0.084, 0.571, 0.084, 0.603, 0.07587, 0.603, 0.09808, 0.3815, 0.2232, 0.3815, 0.2232, 0.3847, 0.09808, 0.3847, 0.2373, 0.603, 0.2373, 0.571, 0.2449, 0.571, 0.2449, 0.603, 0.09808, 0.6147, 0.2232, 0.6147, 0.2232, 0.6191, 0.09808, 0.6191, 0.09808, 0.6147, 0.084, 0.603, 0.09808, 0.603, 0.084, 0.5046, 0.084, 0.3964, 0.09808, 0.3964, 0.09808, 0.5046, 0.084, 0.3964, 0.09808, 0.3847, 0.09808, 0.3964, 0.2232, 0.3847, 0.2373, 0.3964, 0.2232, 0.3964, 0.09808, 0.3847, 0.2232, 0.3847, 0.2232, 0.3964, 0.09808, 0.3964, 0.2373, 0.5046, 0.2373, 0.3964, 0.2449, 0.3964, 0.2449, 0.5046, 0.084, 0.603, 0.084, 0.571, 0.09808, 0.571, 0.09808, 0.603, 0.07587, 0.5046, 0.084, 0.5046, 0.084, 0.5232, 0.084, 0.5533, 0.084, 0.571, 0.07587, 0.571, 0.2232, 0.5046, 0.2373, 0.5046, 0.2373, 0.5223, 0.2232, 0.3964, 0.2373, 0.3964, 0.2373, 0.5046, 0.2232, 0.5046, 0.09808, 0.3964, 0.2232, 0.3964, 0.2232, 0.5046, 0.09808, 0.5046, 0.07587, 0.3964, 0.084, 0.3964, 0.084, 0.5046, 0.07587, 0.5046, 0.2373, 0.571, 0.2373, 0.5555, 0.2373, 0.5223, 0.2373, 0.5046, 0.2449, 0.5046, 0.2449, 0.571, 0.084, 0.571, 0.084, 0.5533, 0.09808, 0.571, 0.2232, 0.571, 0.2373, 0.5555, 0.2373, 0.571, 0.09808, 0.5046, 0.084, 0.5232, 0.084, 0.5046, 0.07587, 0.571, 0.07587, 0.5046, 0.07587, 0.5046, 0.07587, 0.571, 0.09808, 0.6147, 0.084, 0.603, 0.084, 0.603, 0.09808, 0.6147, 0.2232, 0.6191, 0.09808, 0.6191, 0.09808, 0.6191, 0.2232, 0.6191, 0.09808, 0.571, 0.2232, 0.571, 0.2232, 0.571, 0.09808, 0.571, 0.9043, 0.3963, 0.7792, 0.3963, 0.7792, 0.3851, 0.9043, 0.3851, 0.7575, 0.3963, 0.7657, 0.3963, 0.7657, 0.3963, 0.7575, 0.3963, 0.7575, 0.571, 0.7575, 0.5046, 0.7575, 0.5046, 0.7575, 0.571, 0.9043, 0.3851, 0.9178, 0.3963, 0.9178, 0.3963, 0.9043, 0.3851, 0.7657, 0.6031, 0.7575, 0.6031, 0.7575, 0.6031, 0.7657, 0.6031, 0.7792, 0.6192, 0.7792, 0.6143, 0.7792, 0.6143, 0.7792, 0.6192, 0.9043, 0.3814, 0.9043, 0.3851, 0.9043, 0.3851, 0.9043, 0.3814, 0.9265, 0.571, 0.9265, 0.6031, 0.9265, 0.6031, 0.9265, 0.571, 0.7792, 0.3851, 0.7792, 0.3814, 0.7792, 0.3814, 0.7792, 0.3851, 0.9178, 0.6031, 0.9043, 0.6143, 0.9043, 0.6143, 0.9178, 0.6031, 0.7792, 0.3851, 0.7657, 0.3963, 0.7575, 0.3963, 0.7575, 0.3814, 0.7792, 0.3814, 0.7575, 0.6031, 0.7575, 0.571, 0.7575, 0.571, 0.7575, 0.6031, 0.7792, 0.6143, 0.7657, 0.6031, 0.7657, 0.6031, 0.7792, 0.6143, 0.7792, 0.3963, 0.7657, 0.3963, 0.7792, 0.3851, 0.9043, 0.6192, 0.7792, 0.6192, 0.7792, 0.6143, 0.9043, 0.6143, 0.7792, 0.5046, 0.7657, 0.5046, 0.7657, 0.3963, 0.7792, 0.3963, 0.9043, 0.5046, 0.7792, 0.5046, 0.7792, 0.3963, 0.9043, 0.3963, 0.9265, 0.5046, 0.9178, 0.5046, 0.9178, 0.3963, 0.9265, 0.3963, 0.9265, 0.6031, 0.9178, 0.6031, 0.9178, 0.571, 0.9265, 0.571, 0.9043, 0.6031, 0.7792, 0.6031, 0.7792, 0.571, 0.9043, 0.571, 0.7792, 0.6031, 0.7657, 0.6031, 0.7657, 0.571, 0.7792, 0.571, 0.9265, 0.571, 0.9178, 0.571, 0.9178, 0.5046, 0.9265, 0.5046, 0.9043, 0.571, 0.7792, 0.571, 0.7792, 0.5046, 0.9043, 0.5046, 0.7792, 0.571, 0.7657, 0.571, 0.7657, 0.5046, 0.7792, 0.5046, 0.7657, 0.571, 0.7657, 0.6031, 0.7575, 0.6031, 0.7575, 0.571, 0.7657, 0.5046, 0.7657, 0.571, 0.7575, 0.571, 0.7575, 0.5046, 0.7792, 0.6143, 0.7657, 0.6031, 0.7792, 0.6031, 0.9043, 0.6143, 0.7792, 0.6143, 0.7792, 0.6031, 0.9043, 0.6031, 0.7657, 0.3963, 0.7657, 0.5046, 0.7575, 0.5046, 0.7575, 0.3963, 0.9043, 0.3851, 0.9178, 0.3963, 0.9043, 0.3963, 0.9178, 0.571, 0.9178, 0.6031, 0.9043, 0.6031, 0.9043, 0.571, 0.9178, 0.5046, 0.9178, 0.571, 0.9043, 0.571, 0.9043, 0.5046, 0.9043, 0.3851, 0.7792, 0.3851, 0.7792, 0.3814, 0.9043, 0.3814, 0.9178, 0.6031, 0.9043, 0.6143, 0.9043, 0.6031, 0.9178, 0.3963, 0.9178, 0.5046, 0.9043, 0.5046, 0.9043, 0.3963, 0.2936, 0.6111, 0.2822, 0.6111, 0.2822, 0.6111, 0.2936, 0.6111, 0.2733, 0.603, 0.2822, 0.603, 0.2822, 0.6111, 0.2936, 0.6111, 0.2936, 0.6191, 0.2733, 0.6191, 0.7172, 0.6111, 0.7077, 0.6111, 0.7077, 0.6111, 0.7172, 0.6111, 0.2823, 0.5709, 0.2823, 0.5143, 0.2823, 0.5143, 0.2823, 0.5709, 0.2822, 0.6111, 0.2822, 0.603, 0.2822, 0.603, 0.2822, 0.6111, 0.7078, 0.5139, 0.7172, 0.5139, 0.7172, 0.5139, 0.7078, 0.5139, 0.7078, 0.5143, 0.7078, 0.5139, 0.7078, 0.5139, 0.7078, 0.5143, 0.4755, 0.5143, 0.5261, 0.5143, 0.5261, 0.5143, 0.4755, 0.5143, 0.2733, 0.5709, 0.2823, 0.5709, 0.2822, 0.603, 0.2733, 0.603, 0.7172, 0.603, 0.7172, 0.6111, 0.7172, 0.6111, 0.7172, 0.603, 0.5262, 0.3814, 0.7078, 0.3814, 0.7078, 0.3963, 0.5262, 0.3963, 0.2733, 0.3814, 0.2937, 0.3814, 0.2937, 0.3963, 0.2733, 0.3963, 0.2937, 0.3814, 0.4755, 0.3814, 0.4755, 0.3963, 0.2937, 0.3963, 0.4755, 0.3814, 0.5262, 0.3814, 0.5262, 0.3963, 0.4755, 0.3963, 0.7078, 0.3814, 0.7304, 0.3814, 0.7304, 0.3963, 0.7078, 0.3963, 0.5262, 0.5046, 0.7078, 0.5046, 0.7078, 0.5139, 0.7078, 0.5143, 0.5261, 0.5143, 0.2733, 0.5046, 0.2937, 0.5046, 0.2937, 0.5143, 0.2823, 0.5143, 0.2823, 0.5709, 0.2733, 0.5709, 0.2937, 0.5046, 0.4755, 0.5046, 0.4755, 0.5143, 0.2937, 0.5143, 0.4755, 0.5046, 0.5262, 0.5046, 0.5261, 0.5143, 0.4755, 0.5143, 0.7078, 0.5046, 0.7304, 0.5046, 0.7304, 0.5709, 0.7172, 0.5709, 0.7172, 0.5139, 0.7078, 0.5139, 0.7078, 0.3963, 0.7304, 0.3963, 0.7304, 0.5046, 0.7078, 0.5046, 0.4755, 0.3963, 0.5262, 0.3963, 0.5262, 0.5046, 0.4755, 0.5046, 0.2937, 0.3963, 0.4755, 0.3963, 0.4755, 0.5046, 0.2937, 0.5046, 0.2733, 0.3963, 0.2937, 0.3963, 0.2937, 0.5046, 0.2733, 0.5046, 0.5262, 0.3963, 0.7078, 0.3963, 0.7078, 0.5046, 0.5262, 0.5046, 0.7172, 0.5139, 0.7172, 0.5709, 0.7172, 0.5709, 0.7172, 0.5139, 0.2937, 0.5143, 0.4755, 0.5143, 0.4755, 0.5143, 0.2937, 0.5143, 0.2822, 0.603, 0.2823, 0.5709, 0.2823, 0.5709, 0.2822, 0.603, 0.4755, 0.6111, 0.5261, 0.6111, 0.5261, 0.6191, 0.4755, 0.6191, 0.7172, 0.603, 0.7172, 0.5709, 0.7304, 0.5709, 0.7304, 0.603, 0.5261, 0.5143, 0.7078, 0.5143, 0.7078, 0.5143, 0.5261, 0.5143, 0.7172, 0.5709, 0.7172, 0.603, 0.7172, 0.603, 0.7172, 0.5709, 0.7077, 0.6111, 0.5261, 0.6111, 0.5261, 0.6111, 0.7077, 0.6111, 0.5261, 0.603, 0.7077, 0.603, 0.7077, 0.6111, 0.5261, 0.6111, 0.2936, 0.603, 0.4755, 0.603, 0.4755, 0.6111, 0.2936, 0.6111, 0.4755, 0.603, 0.5261, 0.603, 0.5261, 0.6111, 0.4755, 0.6111, 0.7077, 0.603, 0.7172, 0.603, 0.7172, 0.6111, 0.7077, 0.6111, 0.7077, 0.5709, 0.7172, 0.5709, 0.7172, 0.603, 0.7077, 0.603, 0.4755, 0.5709, 0.5261, 0.5709, 0.5261, 0.603, 0.4755, 0.603, 0.2937, 0.5709, 0.4755, 0.5709, 0.4755, 0.603, 0.2936, 0.603, 0.5261, 0.5709, 0.7077, 0.5709, 0.7077, 0.603, 0.5261, 0.603, 0.2823, 0.5709, 0.2823, 0.5143, 0.2937, 0.5143, 0.2937, 0.5709, 0.4755, 0.5143, 0.5261, 0.5143, 0.5261, 0.5709, 0.4755, 0.5709, 0.2936, 0.6111, 0.2822, 0.6111, 0.2822, 0.603, 0.2936, 0.603, 0.5261, 0.5143, 0.7078, 0.5143, 0.7077, 0.5709, 0.5261, 0.5709, 0.2937, 0.5143, 0.4755, 0.5143, 0.4755, 0.5709, 0.2937, 0.5709, 0.7078, 0.5139, 0.7172, 0.5139, 0.7172, 0.5709, 0.7077, 0.5709, 0.7078, 0.5143, 0.4755, 0.6111, 0.2936, 0.6111, 0.2936, 0.6111, 0.4755, 0.6111, 0.5261, 0.6111, 0.4755, 0.6111, 0.4755, 0.6111, 0.5261, 0.6111])
me_container_h.materials.append(mat_metalic)
me_container_h.use_remesh_preserve_volume = False
me_container_h.use_remesh_preserve_attributes = False
me_container_h.use_mirror_vertex_groups = False
me_container_h.update()

# ---- objects
ob_container_m = bpy.data.objects.new('Container.M', me_container_m)
ob_point_002 = bpy.data.objects.new('Point.002', light_point_002)
ob_point_001 = bpy.data.objects.new('Point.001', light_point_001)
ob_point_000 = bpy.data.objects.new('Point.000', light_point)
ob_container_l = bpy.data.objects.new('Container.L', me_container_l)
ob_container_h = bpy.data.objects.new('Container.H', me_container_h)
ob_sun = bpy.data.objects.new('Sun', light_sun)
ob_camera = bpy.data.objects.new('Camera', cam_camera)

# ---- transforms, parenting, visibility, modifiers, constraints
ob_container_m.location = (0.0, 0.0, 0.0)
ob_container_m.lock_rotations_4d = False
ob_container_m.empty_display_type = 'ARROWS'
ob_container_m.lineart.crease_threshold = 0.0
ob_point_002.location = (-4.0, 0.0, 1.478)
ob_point_002.hide_viewport = True
ob_point_002.hide_select = True
ob_point_002.lineart.crease_threshold = 0.0
ob_point_001.location = (0.0, 3.0, 1.478)
ob_point_001.hide_viewport = True
ob_point_001.hide_select = True
ob_point_001.lineart.crease_threshold = 0.0
ob_point_000.location = (0.0, 0.0, -1.0)
ob_point_000.hide_viewport = True
ob_point_000.hide_select = True
ob_point_000.lineart.crease_threshold = 0.0
ob_container_l.location = (0.0, 5.0, 0.0)
ob_container_l.lock_rotations_4d = False
ob_container_l.empty_display_type = 'ARROWS'
ob_container_l.lineart.crease_threshold = 0.0
ob_container_h.location = (0.0, -5.0, 0.0)
ob_container_h.lock_rotations_4d = False
ob_container_h.empty_display_type = 'ARROWS'
ob_container_h.lineart.crease_threshold = 0.0
ob_sun.location = (11.47, -6.711, 5.856)
ob_sun.rotation_euler = (1.108, -0.02069, 0.7068)
ob_sun.lock_rotations_4d = False
ob_sun.empty_display_type = 'ARROWS'
ob_sun.color = (0.0, 0.0, 0.0, 0.0)
ob_sun.hide_viewport = True
ob_sun.hide_select = True
ob_sun.lineart.crease_threshold = 0.0
ob_camera.location = (7.481, -6.508, 5.344)
ob_camera.rotation_euler = (1.109, 0.0, 0.8149)
ob_camera.lock_rotations_4d = False
ob_camera.empty_display_type = 'ARROWS'
ob_camera.color = (0.0, 0.0, 0.0, 0.0)
ob_camera.hide_viewport = True
ob_camera.hide_select = True
ob_camera.display_type = 'WIRE'
ob_camera.lineart.crease_threshold = 0.0

# ---- collection membership
col_collection_1.objects.link(ob_container_m)
col_collection_1.objects.link(ob_point_002)
col_collection_1.objects.link(ob_point_001)
col_collection_1.objects.link(ob_point_000)
col_collection_1.objects.link(ob_container_l)
col_collection_1.objects.link(ob_container_h)
col_collection_1.objects.link(ob_sun)
col_collection_1.objects.link(ob_camera)

# ---- scene / render settings (as saved in the file)
scene.camera = ob_camera
scene.frame_start = 1; scene.frame_end = 250; scene.frame_set(1)
scene.render.engine = 'BLENDER_EEVEE_NEXT'
scene.render.resolution_percentage = 50
scene.render.dither_intensity = 0.0
scene.cycles.use_denoising = False
scene.cycles.samples = 128
scene.cycles.sampling_pattern = 'TABULATED_SOBOL'
scene.cycles.use_adaptive_sampling = False
scene.cycles.use_light_tree = False
scene.cycles.blur_glossy = 0.0
scene.cycles.sample_clamp_indirect = 0.0
scene.view_settings.view_transform = 'Standard'
bpy.context.view_layer.update()
